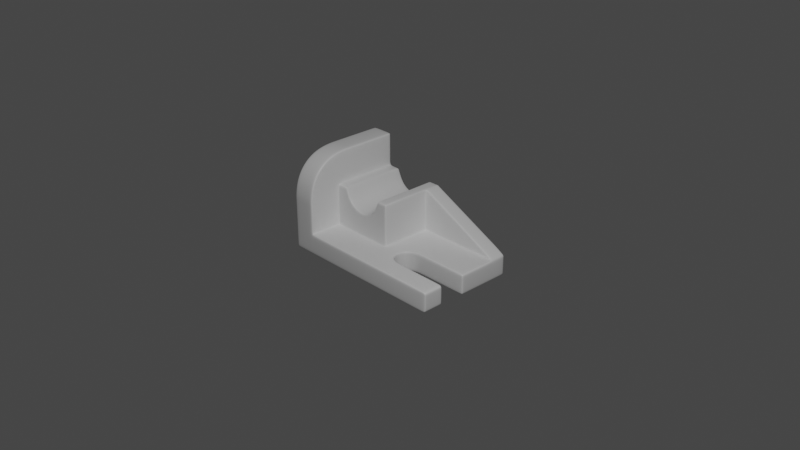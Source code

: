 # Source: metal-part-13.blend  (saved by Blender 2.83.21; exported with 4.5.12 LTS)
import bpy
from mathutils import Matrix  # noqa: F401  (used for matrix-valued properties, if any)

bpy.ops.wm.read_factory_settings(use_empty=True)
scene = bpy.context.scene
scene.name = 'Scene'

# ---- collections
col_collection = bpy.data.collections.new('Collection'); scene.collection.children.link(col_collection)
col_metal_part = bpy.data.collections.new('Metal Part'); scene.collection.children.link(col_metal_part)

# ---- materials (node trees are filled in below, after node groups)
mat_material = bpy.data.materials.new('Material')
mat_material.alpha_threshold = 0.0
mat_material.use_transparent_shadow = False
mat_material.line_color = (0.0, 0.0, 0.0, 1.0)

# ---- node groups
ng_auto_smooth = bpy.data.node_groups.new('Auto Smooth', 'GeometryNodeTree')
_s = ng_auto_smooth.interface.new_socket(name='Geometry', in_out='OUTPUT', socket_type='NodeSocketGeometry')
_s = ng_auto_smooth.interface.new_socket(name='Geometry', in_out='INPUT', socket_type='NodeSocketGeometry')
_s = ng_auto_smooth.interface.new_socket(name='Angle', in_out='INPUT', socket_type='NodeSocketFloat')
_s.subtype = 'ANGLE'
_s.min_value = 0.0
_s.max_value = 3.142
ng_auto_smooth.is_modifier = True
_N = ng_auto_smooth.nodes; _L = ng_auto_smooth.links
n0 = _N.new('NodeGroupOutput'); n0.name = 'Group Output'; n0.location = (480, -100)
n1 = _N.new('NodeGroupInput'); n1.name = 'Group Input'; n1.location = (-420, -300)
n2 = _N.new('NodeGroupInput'); n2.name = 'Group Input.001'; n2.location = (-60, -100)
n3 = _N.new('GeometryNodeSetShadeSmooth'); n3.name = 'Set Shade Smooth'; n3.location = (120, -100)
n3.domain = 'EDGE'
n4 = _N.new('GeometryNodeSetShadeSmooth'); n4.name = 'Set Shade Smooth.001'; n4.location = (300, -100)
n5 = _N.new('GeometryNodeInputMeshEdgeAngle'); n5.name = 'Edge Angle'; n5.location = (-420, -220)
n6 = _N.new('GeometryNodeInputEdgeSmooth'); n6.name = 'Is Edge Smooth'; n6.location = (-60, -160)
n7 = _N.new('GeometryNodeInputShadeSmooth'); n7.name = 'Is Face Smooth'; n7.location = (-240, -340)
n8 = _N.new('FunctionNodeBooleanMath'); n8.name = 'Boolean Math'; n8.location = (-60, -220)
n9 = _N.new('FunctionNodeCompare'); n9.name = 'Compare'; n9.location = (-240, -180)
n9.operation = 'LESS_EQUAL'
_L.new(n5.outputs[0], n9.inputs[0])
_L.new(n4.outputs[0], n0.inputs[0])
_L.new(n1.outputs[1], n9.inputs[1])
_L.new(n9.outputs[0], n8.inputs[0])
_L.new(n7.outputs[0], n8.inputs[1])
_L.new(n2.outputs[0], n3.inputs[0])
_L.new(n6.outputs[0], n3.inputs[1])
_L.new(n3.outputs[0], n4.inputs[0])
_L.new(n8.outputs[0], n3.inputs[2])
n0.is_active_output = True

# ---- material node trees
mat_material.use_nodes = True; mat_material.node_tree.nodes.clear()
_N = mat_material.node_tree.nodes; _L = mat_material.node_tree.links
n0 = _N.new('ShaderNodeOutputMaterial'); n0.name = 'Material Output'; n0.location = (300, 300)
n1 = _N.new('ShaderNodeBsdfPrincipled'); n1.name = 'Principled BSDF'; n1.location = (10, 300)
n1.distribution = 'GGX'
n1.subsurface_method = 'BURLEY'
n1.inputs[2].default_value = 0.4
n1.inputs[3].default_value = 1.45
n1.inputs[27].default_value = (0.0, 0.0, 0.0, 1.0)
n1.inputs[28].default_value = 1.0
_L.new(n1.outputs[0], n0.inputs[0])
n0.is_active_output = True

# ---- world
world_world = bpy.data.worlds.new('World'); scene.world = world_world
world_world.use_nodes = True; world_world.node_tree.nodes.clear()
_N = world_world.node_tree.nodes; _L = world_world.node_tree.links
n0 = _N.new('ShaderNodeOutputWorld'); n0.name = 'World Output'; n0.location = (300, 300)
n1 = _N.new('ShaderNodeBackground'); n1.name = 'Background'; n1.location = (10, 300)
n1.inputs[0].default_value = (0.05088, 0.05088, 0.05088, 1.0)
_L.new(n1.outputs[0], n0.inputs[0])
n0.is_active_output = True
world_world.color = (0.05088, 0.05088, 0.05088)
world_world.use_sun_shadow = False
world_world.sun_shadow_jitter_overblur = 0.0

# ---- cameras
cam_camera = bpy.data.cameras.new('Camera')
cam_camera.clip_end = 100.0
cam_camera.ortho_scale = 7.314

# ---- lights
light_light = bpy.data.lights.new('Light', 'POINT')
light_light.transmission_factor = 0.0
light_light.energy = 1000.0
light_light.shadow_soft_size = 0.1
light_light.shadow_maximum_resolution = 0.006
light_light.use_absolute_resolution = True

# ---- meshes
me_cube = bpy.data.meshes.new('Cube')
me_cube.from_pydata([(0.0, 1.0, 0.4208), (-1.732, 0.0, 0.4208), (0.0, 0.0, 0.01853), (-1.281, 1.0, 0.4208), (-1.281, 0.0, 0.01853), (0.0, -0.3333, 0.01853), (0.0, -0.6667, 0.01853), (0.0, -0.5824, 0.4208), (-1.732, -0.6267, 0.4208), (-1.732, -0.2948, 0.4208), (-1.281, -0.3333, 0.01853), (-1.281, -0.6667, 0.01853), (-1.732, 0.6781, 0.4208), (0.0, 0.6781, 0.01853), (-1.281, 0.6781, 0.01853), (0.8442, 1.0, 0.4208), (0.8442, 0.6781, 0.01853), (-1.068, 1.0, 0.4208), (-0.8542, 1.0, 0.4208), (-0.6407, 1.0, 0.4208), (-0.4271, 1.0, 0.4208), (-0.2136, 1.0, 0.4208), (-0.2136, 0.0, 0.01853), (-0.4271, 0.0, 0.01853), (-0.6407, 0.0, 0.01853), (-0.8542, 0.0, 0.01853), (-1.068, 0.0, 0.01853), (-1.068, -0.5824, 0.4208), (-0.8542, -0.5824, 0.4208), (-0.6407, -0.5824, 0.4208), (-0.4271, -0.5824, 0.4208), (-0.2136, -0.5824, 0.4208), (-0.2136, -0.3333, 0.01853), (-0.4271, -0.3333, 0.01853), (-0.6407, -0.3333, 0.01853), (-0.8542, -0.3333, 0.01853), (-1.068, -0.3333, 0.01853), (-0.2136, -0.6667, 0.01853), (-0.4271, -0.6667, 0.01853), (-0.6407, -0.6667, 0.01853), (-0.8542, -0.6667, 0.01853), (-1.068, -0.6667, 0.01853), (-0.2136, 0.6781, 0.01853), (-0.4271, 0.6781, 0.01853), (-0.6407, 0.6781, 0.01853), (-0.8542, 0.6781, 0.01853), (-1.068, 0.6781, 0.01853), (-1.281, 1.0, 0.9712), (-1.281, 1.0, 0.696), (0.0, 0.0, 0.9712), (0.0, 0.0, 0.696), (0.0, 1.0, 0.696), (0.0, 1.0, 0.9712), (0.8442, 0.6781, 0.696), (0.8442, 0.6781, 0.5584), (0.8442, 1.0, 0.5584), (0.8442, 1.0, 0.696), (-0.2136, 1.0, 0.696), (-0.2136, 1.0, 0.9712), (-0.4271, 1.0, 0.696), (-0.6407, 1.0, 0.696), (-1.13, 0.0, 1.246), (-0.8542, 1.0, 0.696), (-1.136, 0.6781, 1.246), (-1.068, 1.0, 0.696), (-1.068, 1.0, 0.9712), (-1.068, -0.3333, 0.696), (-1.068, -0.3333, 0.9712), (-0.8542, -0.3333, 0.696), (-0.1397, 0.6781, 1.246), (-0.6407, -0.3333, 0.696), (-0.4271, -0.3333, 0.696), (-0.1421, 0.0, 1.246), (-0.2136, -0.3333, 0.696), (-0.2136, -0.3333, 0.9712), (-0.9389, 0.6767, 0.9479), (-0.3424, 0.00202, 0.9479), (-0.3424, 0.6767, 0.9479), (-0.9389, 0.00202, 0.9479), (-0.6407, 0.6767, 0.8244), (-0.6407, 0.00202, 0.8244), (0.5628, 0.6781, 0.01853), (0.2814, 0.6781, 0.01853), (0.2814, 1.0, 0.4208), (0.5628, 1.0, 0.4208), (0.2814, 0.6781, 0.8795), (0.5628, 0.6781, 0.7878), (0.2814, 0.6781, 0.6502), (0.5628, 0.6781, 0.6043), (0.2814, 1.0, 0.6502), (0.5628, 1.0, 0.6043), (0.2814, 1.0, 0.8795), (0.5628, 1.0, 0.7878), (-1.732, 0.0, 1.224), (-1.732, 0.6781, 1.224), (-1.732, 0.0, 0.9708), (-1.732, 0.6781, 0.9708), (-1.732, 0.6781, 0.6961), (-1.732, 0.0, 0.6961), (0.0, -0.7845, 0.01853), (0.0, -0.676, 0.4208), (-1.281, -0.7845, 0.01853), (-1.732, -0.7846, 0.4208), (0.7728, -0.7258, 0.4208), (0.5628, -0.7254, 0.01853), (-0.2136, -0.676, 0.4208), (-0.4271, -0.676, 0.4208), (-0.6407, -0.676, 0.4208), (-0.8542, -0.676, 0.4208), (-1.068, -0.676, 0.4208), (-1.068, -0.7845, 0.01853), (-0.8542, -0.7845, 0.01853), (-0.6407, -0.7845, 0.01853), (-0.4271, -0.7845, 0.01853), (-0.2136, -0.7845, 0.01853), (0.3528, -0.6796, 0.01853), (0.7728, -0.7258, 0.01853), (0.5628, -0.7254, 0.4208), (0.3528, -0.6796, 0.4208), (0.0, -0.8923, 0.01853), (0.0, -0.838, 0.4208), (-1.281, -0.8923, 0.01853), (0.8085, -0.8629, 0.4208), (0.5628, -0.8627, 0.01853), (-0.2136, -0.838, 0.4208), (-0.4271, -0.838, 0.4208), (-0.6407, -0.838, 0.4208), (-0.8542, -0.838, 0.4208), (-1.068, -0.838, 0.4208), (-1.068, -0.8923, 0.01853), (-0.8542, -0.8923, 0.01853), (-0.6407, -0.8923, 0.01853), (-0.4271, -0.8923, 0.01853), (-0.2136, -0.8923, 0.01853), (0.3171, -0.8398, 0.01853), (0.8085, -0.8629, 0.01853), (0.5628, -0.8627, 0.4208), (0.3171, -0.8398, 0.4208), (-1.732, -0.9021, 0.4208), (0.0, 0.5086, 0.01853), (0.0, 0.3391, 0.01853), (0.0, 0.1695, 0.01853), (-1.281, 0.5086, 0.01853), (-1.281, 0.3391, 0.01853), (-1.281, 0.1695, 0.01853), (0.309, 0.468, 0.01853), (0.3366, 0.2579, 0.01853), (0.3642, 0.04779, 0.01853), (-1.732, 0.1695, 0.4208), (-1.732, 0.3391, 0.4208), (-1.732, 0.5086, 0.4208), (0.8166, 0.4857, 0.4208), (0.789, 0.2933, 0.4208), (0.7614, 0.1009, 0.4208), (-0.1403, 0.5086, 1.246), (-0.1409, 0.3391, 1.246), (-0.1415, 0.1695, 1.246), (-1.068, 0.5086, 0.01853), (-1.068, 0.3391, 0.01853), (-1.068, 0.1695, 0.01853), (-0.8542, 0.5086, 0.01853), (-0.8542, 0.3391, 0.01853), (-0.8542, 0.1695, 0.01853), (-0.6407, 0.5086, 0.01853), (-0.6407, 0.3391, 0.01853), (-0.6407, 0.1695, 0.01853), (-0.4271, 0.5086, 0.01853), (-0.4271, 0.3391, 0.01853), (-0.4271, 0.1695, 0.01853), (-0.2136, 0.5086, 0.01853), (-0.2136, 0.3391, 0.01853), (-0.2136, 0.1695, 0.01853), (0.0, 0.5086, 0.696), (0.0, 0.3391, 0.696), (0.0, 0.1695, 0.696), (0.0, 0.5086, 0.9712), (0.0, 0.3391, 0.9712), (0.0, 0.1695, 0.9712), (-1.134, 0.5086, 1.246), (-1.133, 0.3391, 1.246), (-1.131, 0.1695, 1.246), (-0.3424, 0.508, 0.9479), (-0.3424, 0.3393, 0.9479), (-0.3424, 0.1707, 0.9479), (-0.9389, 0.508, 0.9479), (-0.9389, 0.3393, 0.9479), (-0.9389, 0.1707, 0.9479), (-0.6407, 0.508, 0.8244), (-0.6407, 0.3393, 0.8244), (-0.6407, 0.1707, 0.8244), (0.8166, 0.4857, 0.01853), (0.789, 0.2933, 0.01853), (0.7614, 0.1009, 0.01853), (0.5628, 0.4857, 0.4208), (0.5628, 0.2933, 0.4208), (0.5628, 0.1009, 0.4208), (0.309, 0.468, 0.4208), (0.3366, 0.2579, 0.4208), (0.3642, 0.04779, 0.4208), (0.5628, 0.4857, 0.01853), (0.5628, 0.2933, 0.01853), (0.5628, 0.1009, 0.01853), (-1.732, 0.1695, 1.224), (-1.732, 0.3391, 1.224), (-1.732, 0.5086, 1.224), (-1.732, 0.1695, 0.9708), (-1.732, 0.3391, 0.9708), (-1.732, 0.5086, 0.9708), (-1.732, 0.1695, 0.6961), (-1.732, 0.3391, 0.6961), (-1.732, 0.5086, 0.6961), (-1.732, -0.2829, 0.6961), (-1.732, -0.607, 0.6961), (-1.732, -0.7825, 0.6961), (-1.732, -0.9129, 0.6961), (-1.281, -0.8664, 0.696), (-1.281, -0.6977, 0.696), (-1.281, -0.5876, 0.696), (-1.732, -0.271, 0.9708), (-1.732, -0.5874, 0.9709), (-1.732, -0.7803, 0.971), (-1.732, -0.9237, 0.9711), (-1.281, -0.8948, 0.9714), (-1.281, -0.7194, 0.9713), (-1.281, -0.5927, 0.9713), (-1.732, -0.2604, 1.216), (-1.732, -0.5725, 1.179), (-1.732, -0.7664, 1.155), (-1.732, -0.9225, 1.138), (-1.281, -0.5972, 1.201), (-1.281, -0.7317, 1.176), (-1.281, -0.8878, 1.145), (-1.281, 0.0, 1.728), (-1.281, -0.2578, 1.727), (-1.281, 0.1695, 1.729), (-1.281, 0.6781, 1.731), (-1.281, 0.5086, 1.73), (-1.281, -0.7176, 1.508), (-1.281, -0.5217, 1.655), (-1.281, 0.3391, 1.729), (-1.732, -0.5408, 1.623), (-1.732, 0.3391, 1.719), (-1.732, -0.2392, 1.706), (-1.732, 0.5086, 1.719), (-1.732, 0.0, 1.72), (-1.732, -0.7261, 1.516), (-1.732, 0.6781, 1.719), (-1.732, 0.1695, 1.72), (-1.281, -0.3067, 1.38), (-1.281, -0.4577, 1.337), (-1.281, 0.0, 1.38), (-1.281, 0.6781, 1.38), (-1.281, -0.7052, 1.296), (-1.281, -0.8361, 1.315), (-1.281, 0.1695, 1.38), (-1.281, 0.5086, 1.38), (-1.281, 0.3391, 1.38), (-1.732, -0.5594, 1.351), (-1.732, -0.2512, 1.38), (-1.732, -0.7466, 1.274), (-1.732, -0.846, 1.339), (-1.732, 0.0, 1.38), (-1.732, 0.1695, 1.38), (-1.732, 0.3391, 1.38), (-1.732, 0.5086, 1.38), (-1.732, 0.6781, 1.38), (-1.281, -0.2899, 1.544), (-1.281, -0.5191, 1.502), (-1.281, 0.0, 1.544), (-1.281, 0.6781, 1.544), (-1.281, 0.1695, 1.544), (-1.281, 0.5086, 1.544), (-1.281, 0.3391, 1.544), (-1.281, -0.6371, 1.431), (-1.732, 0.5086, 1.544), (-1.732, 0.6781, 1.544), (-1.732, -0.5494, 1.502), (-1.732, -0.2472, 1.544), (-1.732, 0.0, 1.544), (-1.732, 0.1695, 1.544), (-1.732, 0.3391, 1.544), (-1.732, -0.6857, 1.398), (1.126, 1.0, 0.4208), (1.407, 1.0, 0.4208), (1.407, 0.6781, 0.01853), (1.126, 0.6781, 0.01853), (1.107, 0.4857, 0.4208), (1.398, 0.4857, 0.4208), (1.089, 0.2933, 0.4208), (1.389, 0.2933, 0.4208), (1.07, 0.1009, 0.4208), (1.379, 0.1009, 0.4208), (1.398, 0.4857, 0.01853), (1.107, 0.4857, 0.01853), (1.389, 0.2933, 0.01853), (1.089, 0.2933, 0.01853), (1.379, 0.1009, 0.01853), (1.07, 0.1009, 0.01853), (1.126, 0.6781, 0.5584), (1.126, 1.0, 0.5584), (1.407, 1.0, 0.4896), (1.407, 0.6781, 0.4896), (1.688, 0.9821, 0.4029), (1.661, 1.0, 0.4208), (1.672, 0.9821, 0.4287), (1.662, 1.0, 0.03643), (1.688, 0.9821, 0.03643), (1.67, 0.9821, 0.01853), (1.67, -1.0, 0.4029), (1.688, -0.9821, 0.4029), (1.67, -0.9821, 0.4208), (1.688, -0.9821, 0.03643), (1.67, -1.0, 0.03643), (1.67, -0.9821, 0.01853), (-1.732, 0.9821, 0.4208), (-1.714, 1.0, 0.4208), (-1.714, 0.9821, 0.01853), (-1.732, 0.9821, 0.03643), (-1.714, 1.0, 0.03643), (-1.714, -1.0, 0.4208), (-1.732, -0.984, 0.4208), (-1.714, -0.9821, 0.01853), (-1.714, -1.0, 0.03643), (-1.732, -0.9839, 0.03643), (0.0, 0.9821, 0.01853), (0.0, 1.0, 0.03643), (0.0, -0.9821, 0.4208), (0.0, -1.0, 0.4029), (0.0, -0.9821, 0.01853), (0.0, -1.0, 0.03643), (-1.714, 0.0, 0.01853), (-1.732, 0.0, 0.03643), (1.688, -0.07361, 0.4029), (1.67, -0.07342, 0.4208), (1.67, -0.09151, 0.4029), (1.67, -0.09151, 0.03643), (1.67, -0.07342, 0.01853), (1.688, -0.07361, 0.03643), (0.0, 0.0, 0.4387), (0.0179, -0.007416, 0.4208), (-1.281, 1.0, 0.03643), (-1.281, 0.9821, 0.01853), (-1.263, -0.9821, 0.4208), (-1.281, -0.9844, 0.4387), (-1.299, -1.0, 0.4387), (-1.263, -1.0, 0.4029), (-1.281, -0.9821, 0.01853), (-1.281, -1.0, 0.03643), (-1.714, -0.3333, 0.01853), (-1.732, -0.3316, 0.03643), (-1.714, -0.6667, 0.01853), (-1.732, -0.6649, 0.03643), (0.7234, -0.07335, 0.01853), (0.7207, -0.09151, 0.03643), (1.67, -0.5941, 0.4208), (1.688, -0.5937, 0.4029), (1.67, -0.5758, 0.4029), (0.0, -0.3154, 0.4387), (-0.0179, -0.3333, 0.4387), (-0.0179, -0.3512, 0.4208), (0.0179, -0.3154, 0.4208), (1.67, -0.5941, 0.01853), (1.67, -0.5758, 0.03643), (1.688, -0.5937, 0.03643), (-1.263, -0.3512, 0.4208), (-1.263, -0.3333, 0.4387), (-1.281, -0.3512, 0.4387), (-1.281, -0.5828, 0.4387), (-1.263, -0.5824, 0.4208), (-1.714, 0.0, 1.899), (-1.732, 0.0, 1.879), (-1.732, 0.9821, 1.88), (-1.714, 0.9821, 1.899), (-1.714, 1.0, 1.881), (-1.299, 1.0, 1.881), (-1.299, 0.9821, 1.899), (-1.281, 0.9821, 1.88), (-1.299, 0.0, 1.899), (-1.281, 0.0, 1.879), (-1.281, -0.234, 1.879), (-1.299, -0.2309, 1.899), (-1.299, -1.0, 1.13), (-1.281, -0.9853, 1.132), (-1.299, -0.5252, 1.84), (-1.281, -0.5248, 1.82), (-1.299, -0.7747, 1.673), (-1.281, -0.7687, 1.656), (-1.299, -0.9415, 1.424), (-1.281, -0.9303, 1.412), (-1.732, -0.9852, 1.131), (-1.714, -1.0, 1.13), (-1.714, -0.2309, 1.899), (-1.732, -0.2317, 1.878), (-1.732, -0.9299, 1.414), (-1.714, -0.9415, 1.424), (-1.732, -0.7693, 1.656), (-1.714, -0.7747, 1.673), (-1.732, -0.5267, 1.819), (-1.714, -0.5252, 1.84), (1.688, 0.6781, 0.03643), (1.67, 0.6781, 0.01853), (-1.714, 0.6781, 0.01853), (-1.732, 0.6781, 0.03643), (1.672, 0.696, 0.4287), (1.611, 0.6781, 0.4387), (1.67, 0.6602, 0.4208), (1.688, 0.6781, 0.4029), (0.0, 0.6602, 0.4387), (0.0179, 0.6602, 0.4208), (0.0179, 0.6781, 0.4387), (-1.732, 0.6781, 1.88), (-1.714, 0.6781, 1.899), (-1.299, 0.6781, 1.899), (-1.281, 0.6781, 1.88), (-1.281, 0.9821, 1.264), (-1.263, 0.9821, 1.246), (-1.263, 1.0, 1.228), (-1.299, 1.0, 1.264), (0.0, 1.0, 1.229), (-0.0179, 0.9821, 1.246), (0.01608, 0.9821, 1.239), (0.01608, 0.696, 1.239), (-0.0179, 0.6781, 1.246), (0.0, 0.6602, 1.229), (0.0179, 0.6781, 1.218), (-0.0179, 0.0, 1.246), (0.0, 0.0, 1.229), (-1.281, 0.0, 1.264), (-1.263, 0.0, 1.246), (-1.281, 0.6781, 1.264), (-1.263, 0.6781, 1.246), (-0.0179, -0.3154, 1.246), (-0.0179, -0.3333, 1.228), (0.0, -0.3154, 1.229), (-1.281, -0.3154, 1.264), (-1.281, -0.3512, 1.228), (-1.263, -0.3333, 1.228), (-1.263, -0.3154, 1.246), (0.8442, -1.0, 0.03643), (0.8395, -0.9821, 0.01853), (0.8442, 0.9821, 0.01853), (0.8442, 1.0, 0.03643), (0.8395, -0.9821, 0.4208), (0.8442, -1.0, 0.4029), (0.7207, -0.09151, 0.4029), (0.7234, -0.07335, 0.4208), (0.7207, -0.5758, 0.4029), (0.7255, -0.5941, 0.4208), (0.8416, 0.6602, 0.4208), (0.8442, 0.6781, 0.4387), (0.8442, 0.696, 0.8336), (0.8442, 0.6781, 0.8137), (0.8442, 1.0, 0.817), (0.8442, 0.9821, 0.8336), (-1.068, -0.9821, 0.01853), (-1.068, -1.0, 0.03643), (-0.8542, -0.9821, 0.01853), (-0.8542, -1.0, 0.03643), (-0.6407, -0.9821, 0.01853), (-0.6407, -1.0, 0.03643), (-0.4271, -0.9821, 0.01853), (-0.4271, -1.0, 0.03643), (-0.2136, -1.0, 0.03643), (-0.2136, -0.9821, 0.01853), (-0.2136, 0.9821, 0.01853), (-0.2136, 1.0, 0.03643), (-0.4271, 0.9821, 0.01853), (-0.4271, 1.0, 0.03643), (-0.6407, 0.9821, 0.01853), (-0.6407, 1.0, 0.03643), (-0.8542, 0.9821, 0.01853), (-0.8542, 1.0, 0.03643), (-1.068, 1.0, 0.03643), (-1.068, 0.9821, 0.01853), (-0.2136, -0.9821, 0.4208), (-0.2136, -1.0, 0.4029), (-0.4271, -0.9821, 0.4208), (-0.4271, -1.0, 0.4029), (-0.6407, -0.9821, 0.4208), (-0.6407, -1.0, 0.4029), (-0.8542, -0.9821, 0.4208), (-0.8542, -1.0, 0.4029), (-1.068, -1.0, 0.4029), (-1.068, -0.9821, 0.4208), (-1.068, -0.3512, 0.4208), (-1.068, -0.3333, 0.4387), (-0.8542, -0.3512, 0.4208), (-0.8542, -0.3333, 0.4387), (-0.6407, -0.3512, 0.4208), (-0.6407, -0.3333, 0.4387), (-0.4271, -0.3512, 0.4208), (-0.4271, -0.3333, 0.4387), (-0.2136, -0.3333, 0.4387), (-0.2136, -0.3512, 0.4208), (-1.127, -0.3154, 1.246), (-1.123, -0.3333, 1.228), (-1.086, 0.0, 1.246), (-1.061, 0.0001112, 1.23), (-0.1957, 0.0, 1.246), (-0.2207, 0.0001112, 1.23), (-0.1479, -0.3333, 1.228), (-0.1432, -0.3154, 1.246), (-0.1386, 0.9821, 1.246), (-0.1434, 1.0, 1.229), (-1.086, 0.6781, 1.246), (-1.061, 0.6781, 1.23), (-0.2207, 0.6781, 1.23), (-0.1957, 0.6781, 1.246), (0.0, -0.3154, 0.696), (-0.0179, -0.3333, 0.696), (-0.0179, -0.3333, 0.9712), (0.0, -0.3154, 0.9712), (-1.281, -0.3512, 0.9712), (-1.263, -0.3333, 0.9712), (-1.263, -0.3333, 0.696), (-1.281, -0.3512, 0.696), (0.0179, 0.6781, 0.6931), (0.0, 0.6602, 0.696), (0.0, 0.6602, 0.9712), (0.0179, 0.6781, 0.9654), (-1.134, 1.0, 1.228), (-1.138, 0.9821, 1.246), (-1.056, 0.9821, 1.23), (-1.074, 1.0, 1.228), (-1.081, 0.9821, 1.246), (-0.9389, 0.9821, 0.9479), (-0.9526, 1.0, 0.9342), (-0.6407, 0.9821, 0.8244), (-0.6407, 1.0, 0.805), (-0.3424, 0.9821, 0.9479), (-0.3287, 1.0, 0.9342), (-0.2069, 1.0, 1.228), (-0.2255, 0.9821, 1.23), (-0.2007, 0.9821, 1.246), (-1.056, -0.3154, 1.23), (-1.081, -0.3154, 1.246), (-1.074, -0.3333, 1.228), (-0.9526, -0.3333, 0.9342), (-0.9389, -0.3154, 0.9479), (-0.6407, -0.3333, 0.805), (-0.6407, -0.3154, 0.8244), (-0.3287, -0.3333, 0.9342), (-0.3424, -0.3154, 0.9479), (-0.2255, -0.3154, 1.23), (-0.2069, -0.3333, 1.228), (-0.2007, -0.3154, 1.246), (0.5628, -0.9821, 0.4208), (0.5628, -1.0, 0.4029), (0.2814, -1.0, 0.4029), (0.2854, -0.9821, 0.4208), (0.2814, 1.0, 0.03643), (0.2814, 0.9821, 0.01853), (0.5628, 1.0, 0.03643), (0.5628, 0.9821, 0.01853), (0.5628, 1.0, 0.954), (0.5628, 0.9821, 0.9712), (0.2814, 0.9821, 1.109), (0.2814, 1.0, 1.091), (0.5628, 0.696, 0.9712), (0.5628, 0.6781, 0.9513), (0.2814, 0.6781, 1.089), (0.2814, 0.696, 1.109), (0.2854, -0.9821, 0.01853), (0.2814, -1.0, 0.03643), (0.5628, -1.0, 0.03643), (0.5628, -0.9821, 0.01853), (0.3645, -0.15, 0.4208), (0.3787, -0.1623, 0.4029), (0.5497, -0.07327, 0.4208), (0.5497, -0.0915, 0.4029), (0.3079, -0.3333, 0.4029), (0.2885, -0.3333, 0.4208), (0.3787, -0.5043, 0.4029), (0.3645, -0.5169, 0.4208), (0.5497, -0.5752, 0.4029), (0.5497, -0.5935, 0.4208), (0.2837, 0.6602, 0.4208), (0.2814, 0.6781, 0.4387), (0.5628, 0.6781, 0.4387), (0.5628, 0.6602, 0.4208), (0.7207, -0.5758, 0.03643), (0.7255, -0.5941, 0.01853), (0.3645, -0.15, 0.01853), (0.3787, -0.1623, 0.03643), (0.5497, -0.07327, 0.01853), (0.5497, -0.0915, 0.03643), (0.3079, -0.3333, 0.03643), (0.2885, -0.3333, 0.01853), (0.3787, -0.5043, 0.03643), (0.3645, -0.5169, 0.01853), (0.5497, -0.5752, 0.03643), (0.5497, -0.5935, 0.01853), (-1.714, 1.0, 1.246), (-1.732, 0.9821, 1.245), (-1.714, 1.0, 0.9708), (-1.732, 0.9821, 0.9708), (-1.732, 0.9821, 0.6961), (-1.714, 1.0, 0.6961), (-1.714, -0.7845, 0.01853), (-1.732, -0.7845, 0.03643), (1.67, -0.7258, 0.4208), (1.688, -0.7258, 0.4029), (-1.281, -0.6774, 0.4387), (-1.263, -0.676, 0.4208), (1.688, -0.7258, 0.03643), (1.67, -0.7258, 0.01853), (-1.732, -0.8927, 0.03643), (-1.714, -0.8923, 0.01853), (1.688, -0.8629, 0.4029), (1.67, -0.8629, 0.4208), (-1.263, -0.838, 0.4208), (-1.281, -0.8398, 0.4387), (1.688, -0.8629, 0.03643), (1.67, -0.8629, 0.01853), (-1.714, 0.5086, 0.01853), (-1.732, 0.5086, 0.03643), (-1.714, 0.3391, 0.01853), (-1.732, 0.3391, 0.03643), (-1.732, 0.1695, 0.03643), (-1.714, 0.1695, 0.01853), (1.67, 0.4857, 0.4208), (1.688, 0.4857, 0.4029), (1.67, 0.2933, 0.4208), (1.688, 0.2933, 0.4029), (1.688, 0.1009, 0.4029), (1.67, 0.1009, 0.4208), (0.0, 0.5086, 0.4387), (0.0179, 0.5063, 0.4208), (0.0, 0.3391, 0.4387), (0.0179, 0.3348, 0.4208), (0.0179, 0.1636, 0.4208), (0.0, 0.1695, 0.4387), (-1.299, 0.5086, 1.899), (-1.281, 0.5086, 1.88), (-1.299, 0.3391, 1.899), (-1.281, 0.3391, 1.88), (-1.281, 0.1695, 1.879), (-1.299, 0.1695, 1.899), (1.67, 0.1009, 0.01853), (1.688, 0.1009, 0.03643), (1.67, 0.2933, 0.01853), (1.688, 0.2933, 0.03643), (1.688, 0.4857, 0.03643), (1.67, 0.4857, 0.01853), (-1.714, 0.1695, 1.899), (-1.732, 0.1695, 1.879), (-1.714, 0.3391, 1.899), (-1.732, 0.3391, 1.88), (-1.732, 0.5086, 1.88), (-1.714, 0.5086, 1.899), (-0.0179, 0.5086, 1.246), (0.0, 0.5086, 1.229), (-0.0179, 0.3391, 1.246), (0.0, 0.3391, 1.229), (0.0, 0.1695, 1.229), (-0.0179, 0.1695, 1.246), (-1.281, 0.5086, 1.264), (-1.263, 0.5086, 1.246), (-1.281, 0.3391, 1.264), (-1.263, 0.3391, 1.246), (-1.263, 0.1695, 1.246), (-1.281, 0.1695, 1.264), (-0.2207, 0.5086, 1.23), (-0.1957, 0.5086, 1.246), (-0.2207, 0.3391, 1.23), (-0.1957, 0.3391, 1.246), (-0.1957, 0.1695, 1.246), (-0.2207, 0.1696, 1.23), (-1.086, 0.5086, 1.246), (-1.061, 0.5086, 1.23), (-1.086, 0.3391, 1.246), (-1.061, 0.3391, 1.23), (-1.061, 0.1696, 1.23), (-1.086, 0.1695, 1.246), (-1.714, -1.0, 0.6961), (-1.732, -0.9842, 0.6961), (-1.281, -0.9845, 0.696), (-1.299, -1.0, 0.696), (-1.714, -1.0, 0.9711), (-1.732, -0.9846, 0.9711), (-1.281, -0.9848, 0.9714), (-1.299, -1.0, 0.9714), (-1.281, 0.9821, 1.732), (-1.299, 1.0, 1.731), (-1.714, 1.0, 1.718), (-1.732, 0.9821, 1.718), (-1.281, 0.9821, 1.38), (-1.299, 1.0, 1.38), (-1.732, 0.9821, 1.38), (-1.714, 1.0, 1.38), (-1.299, 1.0, 1.544), (-1.281, 0.9821, 1.544), (-1.732, 0.9821, 1.544), (-1.714, 1.0, 1.544), (1.052, -0.09151, 0.4029), (1.054, -0.07339, 0.4208), (1.371, -0.07341, 0.4208), (1.37, -0.09151, 0.4029), (1.124, 0.6602, 0.4208), (1.126, 0.6781, 0.4387), (1.407, 0.6781, 0.4387), (1.406, 0.6602, 0.4208), (1.407, 0.9821, 0.01853), (1.407, 1.0, 0.03643), (1.126, 1.0, 0.03643), (1.126, 0.9821, 0.01853), (1.37, -0.09151, 0.03643), (1.371, -0.07341, 0.01853), (1.054, -0.07339, 0.01853), (1.052, -0.09151, 0.03643), (1.407, 0.696, 0.5584), (1.407, 0.6781, 0.5385), (1.126, 0.6781, 0.6761), (1.126, 0.696, 0.696), (1.407, 1.0, 0.5437), (1.407, 0.9821, 0.5584), (1.126, 0.9821, 0.696), (1.126, 1.0, 0.6802), (-1.281, -0.4741, 0.696), (-1.281, -0.4764, 1.168), (-1.068, -0.4695, 0.4208), (-1.263, -0.4653, 0.4208), (-0.6407, -0.4786, 0.4208), (-1.281, -0.4866, 0.9712), (-0.4271, -0.4832, 0.4208), (-1.281, -0.4623, 0.4387), (-0.2136, -0.4878, 0.4208), (-0.8542, -0.474, 0.4208), (-0.0312, -0.4917, 0.4208), (-1.281, -0.6047, 1.289), (-1.281, -0.5727, 1.34), (-1.38, 1.0, 0.03643), (-1.384, 1.0, 0.696), (-1.38, 0.9821, 0.01853), (-1.385, 1.0, 0.9711), (-1.382, 1.0, 0.4208), (-1.394, -0.7845, 0.01853), (-1.391, -0.3333, 0.01853), (-1.396, -0.9821, 0.01853), (-1.397, -1.0, 0.03643), (-1.393, -0.6667, 0.01853), (-1.388, 0.0, 0.01853), (-1.385, 0.3391, 0.01853), (-1.383, 0.6781, 0.01853), (-1.387, 0.1695, 0.01853), (-1.395, -0.8923, 0.01853), (-1.384, 0.5086, 0.01853)], [], [(319, 344, 677, 674), (314, 12, 97, 596), (318, 315, 735, 731), (609, 122, 442, 310), (303, 283, 300, 714), (137, 120, 326, 549), (119, 134, 562, 328), (120, 124, 474, 326), (563, 548, 327, 329), (340, 3, 17, 472), (171, 141, 2, 22), (296, 638, 336, 707), (338, 631, 174, 50), (619, 744, 741, 330), (685, 246, 410, 371), (330, 741, 737, 348), (324, 551, 82, 13), (3, 735, 732, 48), (343, 611, 215, 676), (455, 482, 345, 347), (27, 368, 603, 109), (625, 291, 696, 333), (350, 740, 736, 598), (192, 297, 708, 352), (348, 737, 740, 350), (357, 338, 50, 508), (581, 361, 605, 116), (22, 2, 5, 32), (32, 5, 6, 37), (575, 573, 118, 117), (354, 447, 103, 600), (202, 93, 261, 262), (680, 222, 231, 382), (369, 391, 380, 377), (91, 52, 418, 557), (235, 682, 376, 413), (253, 388, 382, 231), (237, 238, 384, 386), (237, 386, 388, 253), (678, 681, 381, 390), (238, 233, 379, 384), (500, 74, 510, 432), (683, 684, 373, 374), (595, 96, 94, 593), (323, 320, 138, 606), (312, 308, 443, 438), (403, 304, 715, 710), (465, 21, 0, 325), (52, 58, 503, 418), (405, 701, 287, 620), (250, 248, 434, 427), (180, 660, 428, 61), (47, 734, 417, 416), (49, 177, 654, 426), (427, 661, 254, 250), (561, 556, 420, 421), (516, 409, 577, 87), (122, 136, 546, 442), (444, 569, 585, 353), (573, 7, 100, 118), (694, 444, 353, 709), (574, 446, 580, 590), (135, 613, 313, 439), (612, 608, 309, 311), (440, 705, 285, 16), (441, 15, 282, 704), (450, 453, 555, 558), (698, 448, 151, 286), (299, 282, 15, 55), (419, 502, 69, 422), (522, 505, 75, 525), (58, 530, 531, 503), (183, 76, 499, 667), (74, 500, 544, 541), (128, 610, 342, 483), (124, 125, 476, 474), (472, 17, 18, 471), (471, 18, 19, 469), (469, 19, 20, 467), (10, 36, 41, 11), (36, 35, 40, 41), (35, 34, 39, 40), (34, 33, 38, 39), (33, 32, 37, 38), (4, 26, 36, 10), (26, 25, 35, 36), (25, 24, 34, 35), (24, 23, 33, 34), (23, 22, 32, 33), (492, 358, 509, 73), (537, 536, 495, 67), (491, 492, 73, 71), (489, 491, 71, 70), (487, 489, 70, 68), (438, 443, 547, 564), (329, 327, 475, 462), (125, 126, 478, 476), (126, 127, 480, 478), (127, 128, 483, 480), (485, 487, 68, 66), (133, 119, 328, 463), (467, 20, 21, 465), (132, 133, 463, 460), (131, 132, 460, 458), (130, 131, 458, 456), (144, 159, 26, 4), (159, 162, 25, 26), (162, 165, 24, 25), (165, 168, 23, 24), (168, 171, 22, 23), (351, 8, 9, 349), (457, 481, 482, 455), (459, 479, 481, 457), (461, 477, 479, 459), (462, 475, 477, 461), (341, 473, 46, 14), (473, 470, 45, 46), (470, 468, 44, 45), (468, 466, 43, 44), (466, 464, 42, 43), (493, 490, 724, 726), (564, 547, 548, 563), (490, 488, 722, 724), (80, 540, 542, 76), (488, 486, 727, 722), (78, 538, 540, 80), (486, 484, 720, 727), (68, 70, 539, 537), (484, 364, 721, 720), (519, 516, 87, 85), (18, 17, 64, 62), (60, 62, 526, 528), (19, 18, 62, 60), (525, 75, 79, 527), (20, 19, 60, 59), (527, 79, 77, 529), (21, 20, 59, 57), (66, 68, 537, 67), (0, 21, 57, 51), (51, 57, 58, 52), (713, 716, 453, 450), (86, 88, 54, 53), (17, 3, 48, 64), (64, 48, 47, 65), (83, 0, 51, 89), (89, 51, 52, 91), (198, 630, 339, 566), (217, 718, 723, 224), (246, 243, 648, 410), (520, 523, 526, 65), (720, 721, 368, 27), (508, 50, 49, 511), (425, 72, 501, 431), (417, 592, 689, 687), (224, 723, 719, 229), (422, 69, 154, 650), (511, 49, 426, 433), (497, 534, 538, 78), (673, 180, 61, 496), (62, 64, 65, 526), (504, 63, 178, 668), (502, 533, 507, 69), (496, 61, 494, 535), (70, 71, 541, 539), (672, 497, 78, 186), (71, 73, 74, 541), (72, 498, 545, 501), (77, 181, 662, 506), (156, 666, 498, 72), (57, 59, 530, 58), (189, 80, 76, 183), (505, 669, 184, 75), (76, 542, 543, 499), (59, 60, 528, 530), (186, 78, 80, 189), (55, 90, 92, 56), (90, 89, 91, 92), (15, 84, 90, 55), (84, 83, 89, 90), (172, 517, 518, 175), (85, 87, 88, 86), (175, 518, 423, 651), (134, 123, 565, 562), (576, 408, 627, 196), (591, 581, 116, 104), (331, 1, 148, 618), (195, 198, 566, 568), (464, 324, 13, 42), (558, 555, 556, 561), (5, 587, 589, 6), (141, 147, 582, 2), (147, 201, 584, 582), (589, 591, 104, 115), (325, 0, 83, 550), (550, 83, 84, 552), (129, 130, 456, 454), (560, 85, 86, 559), (717, 299, 56, 452), (92, 91, 557, 554), (447, 575, 117, 103), (570, 572, 588, 586), (569, 567, 583, 585), (363, 355, 601, 604), (290, 153, 445, 695), (567, 570, 586, 583), (153, 195, 568, 445), (551, 553, 81, 82), (123, 135, 439, 565), (136, 137, 549, 546), (596, 97, 96, 595), (520, 65, 47, 416), (316, 733, 743, 401), (205, 95, 93, 202), (208, 98, 95, 205), (606, 138, 102, 599), (48, 732, 734, 47), (402, 12, 314, 317), (148, 1, 98, 208), (513, 67, 495, 436), (252, 729, 730, 273), (579, 576, 196, 193), (448, 579, 193, 151), (6, 589, 115, 99), (593, 94, 265, 688), (38, 37, 114, 113), (39, 38, 113, 112), (40, 39, 112, 111), (41, 40, 111, 110), (11, 41, 110, 101), (28, 27, 109, 108), (29, 28, 108, 107), (30, 29, 107, 106), (31, 30, 106, 105), (7, 31, 105, 100), (2, 582, 587, 5), (446, 356, 362, 580), (598, 736, 745, 607), (602, 367, 217, 216), (599, 102, 8, 351), (572, 574, 590, 588), (37, 6, 99, 114), (724, 722, 29, 30), (367, 725, 718, 217), (231, 230, 252, 253), (739, 344, 319, 322), (117, 118, 137, 136), (103, 117, 136, 122), (115, 104, 123, 134), (99, 115, 134, 119), (113, 114, 133, 132), (112, 113, 132, 131), (111, 112, 131, 130), (110, 111, 130, 129), (101, 110, 129, 121), (108, 109, 128, 127), (107, 108, 127, 126), (106, 107, 126, 125), (105, 106, 125, 124), (100, 105, 124, 120), (104, 116, 135, 123), (604, 601, 608, 612), (611, 602, 216, 215), (600, 103, 122, 609), (118, 100, 120, 137), (114, 99, 119, 133), (109, 603, 610, 128), (614, 746, 742, 616), (221, 679, 389, 228), (93, 225, 258, 261), (225, 226, 257, 258), (226, 227, 259, 257), (227, 228, 260, 259), (12, 150, 210, 97), (150, 149, 209, 210), (149, 148, 208, 209), (97, 210, 207, 96), (210, 209, 206, 207), (209, 208, 205, 206), (96, 207, 204, 94), (207, 206, 203, 204), (206, 205, 202, 203), (87, 577, 578, 88), (193, 196, 197, 194), (194, 197, 198, 195), (88, 578, 449, 54), (151, 193, 194, 152), (152, 194, 195, 153), (82, 81, 199, 145), (145, 199, 200, 146), (146, 200, 201, 147), (13, 82, 145, 139), (139, 145, 146, 140), (140, 146, 147, 141), (75, 184, 187, 79), (184, 185, 188, 187), (185, 186, 189, 188), (69, 507, 663, 154), (670, 179, 180, 673), (214, 675, 679, 221), (79, 187, 181, 77), (187, 188, 182, 181), (188, 189, 183, 182), (73, 509, 510, 74), (155, 665, 666, 156), (668, 178, 179, 670), (524, 521, 63, 504), (669, 671, 185, 184), (671, 672, 186, 185), (424, 519, 85, 560), (177, 176, 653, 654), (658, 656, 255, 256), (50, 174, 177, 49), (174, 173, 176, 177), (173, 172, 175, 176), (566, 339, 360, 571), (239, 236, 633, 635), (197, 629, 630, 198), (43, 42, 169, 166), (166, 169, 170, 167), (167, 170, 171, 168), (44, 43, 166, 163), (163, 166, 167, 164), (164, 167, 168, 165), (45, 44, 163, 160), (160, 163, 164, 161), (161, 164, 165, 162), (46, 45, 160, 157), (157, 160, 161, 158), (158, 161, 162, 159), (14, 46, 157, 142), (142, 157, 158, 143), (143, 158, 159, 144), (529, 77, 506, 532), (181, 182, 664, 662), (182, 183, 667, 664), (54, 449, 699, 298), (286, 151, 152, 288), (288, 152, 153, 290), (81, 16, 190, 199), (199, 190, 191, 200), (200, 191, 192, 201), (655, 156, 72, 425), (652, 155, 156, 655), (650, 154, 155, 652), (656, 429, 251, 255), (661, 658, 256, 254), (154, 663, 665, 155), (349, 9, 1, 331), (620, 287, 289, 622), (616, 742, 744, 619), (61, 428, 437, 494), (179, 659, 660, 180), (178, 657, 659, 179), (236, 235, 413, 633), (234, 239, 635, 636), (294, 640, 638, 296), (94, 204, 264, 265), (204, 203, 263, 264), (203, 202, 262, 263), (615, 150, 12, 402), (617, 149, 150, 615), (618, 148, 149, 617), (401, 743, 746, 614), (241, 247, 645, 647), (292, 643, 640, 294), (284, 400, 643, 292), (622, 289, 291, 625), (196, 627, 629, 197), (42, 13, 139, 169), (169, 139, 140, 170), (170, 140, 141, 171), (626, 407, 517, 172), (628, 626, 172, 173), (631, 628, 173, 174), (247, 244, 370, 645), (116, 605, 613, 135), (121, 129, 454, 346), (138, 320, 675, 214), (607, 745, 738, 321), (102, 138, 214, 213), (8, 102, 213, 212), (9, 8, 212, 211), (1, 9, 211, 98), (365, 485, 66, 514), (216, 217, 224, 223), (215, 216, 223, 222), (269, 691, 682, 235), (676, 215, 222, 680), (674, 677, 681, 678), (213, 214, 221, 220), (212, 213, 220, 219), (211, 212, 219, 218), (98, 211, 218, 95), (514, 66, 67, 513), (220, 221, 228, 227), (219, 220, 227, 226), (218, 219, 226, 225), (95, 218, 225, 93), (242, 240, 397, 392), (222, 223, 230, 231), (223, 224, 229, 230), (435, 434, 248, 249), (383, 398, 396, 385), (692, 275, 246, 685), (232, 233, 266, 268), (379, 233, 232, 378), (232, 234, 636, 378), (521, 415, 430, 63), (380, 391, 398, 383), (634, 646, 644, 637), (385, 396, 394, 387), (393, 260, 228, 389), (632, 649, 646, 634), (240, 245, 395, 397), (637, 644, 369, 377), (412, 411, 649, 632), (176, 175, 651, 653), (245, 260, 393, 395), (243, 241, 647, 648), (244, 242, 392, 370), (399, 406, 621, 642), (375, 372, 411, 412), (429, 414, 686, 251), (63, 430, 657, 178), (267, 266, 233, 238), (250, 254, 270, 268), (688, 265, 275, 692), (255, 251, 269, 271), (249, 248, 266, 267), (254, 256, 272, 270), (273, 730, 249, 267), (256, 255, 271, 272), (262, 261, 278, 279), (265, 264, 274, 275), (264, 263, 280, 274), (258, 257, 276, 277), (263, 262, 279, 280), (261, 258, 277, 278), (257, 259, 281, 276), (268, 266, 248, 250), (697, 694, 709, 706), (387, 394, 390, 381), (268, 270, 234, 232), (272, 271, 236, 239), (270, 272, 239, 234), (690, 693, 684, 683), (273, 267, 238, 237), (271, 269, 235, 236), (252, 273, 237, 253), (276, 281, 245, 240), (277, 276, 240, 242), (279, 278, 244, 247), (280, 279, 247, 241), (275, 274, 243, 246), (687, 689, 693, 690), (278, 277, 242, 244), (274, 280, 241, 243), (281, 259, 260, 245), (251, 686, 691, 269), (191, 295, 297, 192), (295, 294, 296, 297), (190, 293, 295, 191), (293, 292, 294, 295), (16, 285, 293, 190), (285, 284, 292, 293), (641, 623, 624, 639), (289, 288, 290, 291), (642, 621, 623, 641), (287, 286, 288, 289), (711, 301, 700, 404), (704, 282, 283, 703), (334, 697, 706, 335), (298, 699, 700, 301), (639, 624, 332, 337), (291, 290, 695, 696), (553, 440, 16, 81), (297, 296, 707, 708), (201, 192, 352, 584), (712, 298, 301, 711), (552, 84, 15, 441), (705, 702, 284, 285), (703, 283, 303, 305), (300, 299, 717, 714), (451, 53, 298, 712), (701, 698, 286, 287), (559, 86, 53, 451), (53, 54, 298), (56, 92, 554, 452), (56, 299, 55), (702, 307, 400, 284), (710, 715, 716, 713), (283, 282, 299, 300), (302, 303, 304), (305, 306, 307), (308, 309, 310), (311, 312, 313), (316, 317, 318), (321, 322, 323), (332, 333, 334), (335, 336, 337), (342, 343, 344, 345), (354, 355, 356), (357, 358, 359, 360), (361, 362, 363), (364, 365, 366), (371, 372, 373), (374, 375, 376), (403, 404, 405, 406), (407, 408, 409), (414, 415, 416, 417), (418, 419, 420), (421, 422, 423, 424), (431, 432, 433), (434, 435, 436, 437), (522, 523, 524), (531, 532, 533), (534, 535, 536), (543, 544, 545), (607, 321, 323, 606), (341, 733, 731, 340), (302, 306, 305, 303), (322, 319, 320, 323), (308, 312, 311, 309), (315, 318, 317, 314), (609, 310, 309, 608), (439, 313, 312, 438), (400, 307, 306, 399), (551, 324, 325, 550), (549, 326, 327, 548), (463, 328, 329, 462), (619, 330, 331, 618), (625, 333, 332, 624), (631, 338, 339, 630), (697, 334, 333, 696), (334, 335, 337, 332), (473, 341, 340, 472), (483, 342, 345, 482), (321, 738, 739, 322), (611, 343, 342, 610), (330, 348, 349, 331), (348, 350, 351, 349), (338, 357, 360, 339), (605, 361, 363, 604), (366, 725, 721, 364), (493, 359, 358, 492), (583, 586, 587, 582), (447, 354, 356, 446), (586, 588, 589, 587), (355, 363, 362, 356), (411, 372, 371, 410), (372, 375, 374, 373), (637, 377, 378, 636), (597, 315, 314, 596), (384, 379, 380, 383), (392, 397, 398, 391), (386, 384, 383, 385), (397, 395, 396, 398), (388, 386, 385, 387), (395, 393, 394, 396), (382, 388, 387, 381), (393, 389, 390, 394), (377, 380, 379, 378), (677, 344, 343, 676), (675, 320, 319, 674), (370, 392, 391, 369), (643, 400, 399, 642), (316, 401, 402, 317), (304, 403, 406, 302), (557, 418, 420, 556), (649, 411, 410, 648), (375, 412, 413, 376), (701, 405, 404, 700), (655, 425, 426, 654), (661, 427, 428, 660), (425, 431, 433, 426), (427, 434, 437, 428), (419, 422, 421, 420), (414, 429, 430, 415), (511, 433, 432, 510), (515, 366, 365, 514), (519, 424, 423, 518), (561, 421, 424, 560), (565, 439, 438, 564), (705, 440, 441, 704), (310, 442, 443, 308), (569, 444, 445, 568), (588, 590, 591, 589), (575, 447, 446, 574), (579, 448, 449, 578), (582, 584, 585, 583), (590, 580, 581, 591), (713, 450, 451, 712), (717, 452, 453, 716), (346, 454, 455, 347), (454, 456, 457, 455), (456, 458, 459, 457), (458, 460, 461, 459), (460, 463, 462, 461), (324, 464, 465, 325), (464, 466, 467, 465), (466, 468, 469, 467), (468, 470, 471, 469), (470, 473, 472, 471), (326, 474, 475, 327), (474, 476, 477, 475), (476, 478, 479, 477), (478, 480, 481, 479), (480, 483, 482, 481), (364, 484, 485, 365), (484, 486, 487, 485), (486, 488, 489, 487), (488, 490, 491, 489), (490, 493, 492, 491), (499, 543, 545, 498), (544, 500, 501, 545), (524, 504, 505, 522), (667, 499, 498, 666), (673, 496, 497, 672), (500, 432, 431, 501), (496, 535, 534, 497), (533, 502, 503, 531), (357, 508, 509, 358), (508, 511, 510, 509), (435, 512, 513, 436), (512, 515, 514, 513), (409, 516, 517, 407), (516, 519, 518, 517), (495, 536, 535, 494), (521, 524, 523, 520), (532, 506, 507, 533), (526, 523, 522, 525), (528, 526, 525, 527), (530, 528, 527, 529), (531, 530, 529, 532), (502, 419, 418, 503), (415, 521, 520, 416), (538, 534, 536, 537), (540, 538, 537, 539), (542, 540, 539, 541), (543, 542, 541, 544), (436, 495, 494, 437), (442, 546, 547, 443), (546, 549, 548, 547), (553, 551, 550, 552), (440, 553, 552, 441), (452, 554, 555, 453), (554, 557, 556, 555), (450, 558, 559, 451), (558, 561, 560, 559), (328, 562, 563, 329), (562, 565, 564, 563), (567, 569, 568, 566), (584, 352, 353, 585), (573, 575, 574, 572), (408, 576, 577, 409), (576, 579, 578, 577), (709, 353, 352, 708), (361, 581, 580, 362), (571, 573, 572, 570), (566, 571, 570, 567), (689, 592, 593, 688), (683, 374, 376, 682), (592, 594, 595, 593), (594, 597, 596, 595), (350, 598, 599, 351), (354, 600, 601, 355), (367, 602, 603, 368), (613, 605, 604, 612), (598, 607, 606, 599), (600, 609, 608, 601), (602, 611, 610, 603), (313, 613, 612, 311), (687, 690, 691, 686), (401, 614, 615, 402), (614, 616, 617, 615), (616, 619, 618, 617), (405, 620, 621, 406), (620, 622, 623, 621), (622, 625, 624, 623), (407, 626, 627, 408), (626, 628, 629, 627), (628, 631, 630, 629), (412, 632, 633, 413), (632, 634, 635, 633), (634, 637, 636, 635), (336, 638, 639, 337), (638, 640, 641, 639), (640, 643, 642, 641), (369, 644, 645, 370), (644, 646, 647, 645), (646, 649, 648, 647), (422, 650, 651, 423), (650, 652, 653, 651), (652, 655, 654, 653), (429, 656, 657, 430), (656, 658, 659, 657), (658, 661, 660, 659), (506, 662, 663, 507), (662, 664, 665, 663), (664, 667, 666, 665), (504, 668, 669, 505), (668, 670, 671, 669), (670, 673, 672, 671), (679, 675, 674, 678), (681, 677, 676, 680), (389, 679, 678, 390), (381, 681, 680, 382), (690, 683, 682, 691), (373, 684, 685, 371), (417, 687, 686, 414), (693, 689, 688, 692), (684, 693, 692, 685), (444, 694, 695, 445), (694, 697, 696, 695), (448, 698, 699, 449), (698, 701, 700, 699), (307, 702, 703, 305), (702, 705, 704, 703), (335, 706, 707, 336), (706, 709, 708, 707), (403, 710, 711, 404), (710, 713, 712, 711), (303, 714, 715, 304), (714, 717, 716, 715), (306, 302, 406, 399), (571, 360, 7, 573), (360, 359, 728, 7), (7, 728, 726, 31), (727, 720, 27, 28), (718, 725, 366, 515), (723, 718, 515, 512), (726, 728, 359, 493), (726, 724, 30, 31), (722, 727, 28, 29), (721, 725, 367, 368), (719, 723, 512, 435), (229, 719, 435, 249), (230, 229, 729, 252), (729, 229, 249, 730), (347, 345, 344, 739), (732, 735, 315, 597), (734, 732, 597, 594), (417, 734, 594, 592), (731, 735, 3, 340), (731, 733, 316, 318), (741, 744, 144, 4), (746, 743, 14, 142), (743, 733, 341, 14), (739, 738, 346, 347), (738, 745, 121, 346), (742, 746, 142, 143), (737, 741, 4, 10), (736, 740, 11, 101), (740, 737, 10, 11), (745, 736, 101, 121), (744, 742, 143, 144)])
me_cube.polygons.foreach_set('use_smooth', [True] * 756)
_uv = me_cube.uv_layers.new(name='UVMap')
_uv.uv.foreach_set('vector', [0.625, 0.9988, 0.625, 0.9711, 0.625, 0.9711, 0.625, 0.9988, 0.625, 0.2476, 0.625, 0.2069, 0.625, 0.2069, 0.625, 0.2476, 0.3861, 0.2512, 0.625, 0.2512, 0.625, 0.2734, 0.3861, 0.2735, 0.6263, 0.7365, 0.6875, 0.7365, 0.6875, 0.7482, 0.6263, 0.7482, 0.625, 0.498, 0.625, 0.4792, 0.625, 0.4792, 0.625, 0.4792, 0.7292, 0.7365, 0.75, 0.7365, 0.75, 0.7485, 0.7292, 0.7485, 0.25, 0.7365, 0.2708, 0.7365, 0.2708, 0.7485, 0.25, 0.7478, 0.75, 0.7365, 0.7658, 0.7365, 0.7658, 0.7485, 0.75, 0.7485, 0.3861, 0.8542, 0.6139, 0.8542, 0.6139, 0.875, 0.3861, 0.875, 0.3861, 0.2801, 0.625, 0.2801, 0.625, 0.2959, 0.3861, 0.2959, 0.2342, 0.6045, 0.25, 0.6045, 0.25, 0.625, 0.2342, 0.625, 0.3542, 0.6045, 0.3738, 0.6045, 0.3738, 0.6231, 0.3542, 0.6231, 0.75, 0.625, 0.75, 0.6045, 0.75, 0.6045, 0.75, 0.625, 0.1262, 0.6045, 0.1481, 0.6045, 0.148, 0.625, 0.1262, 0.625, 0.625, 0.2476, 0.625, 0.2069, 0.625, 0.2069, 0.625, 0.2476, 0.1262, 0.625, 0.148, 0.625, 0.1478, 0.6667, 0.1262, 0.6667, 0.25, 0.5024, 0.2708, 0.5024, 0.2708, 0.5431, 0.25, 0.5431, 0.625, 0.2801, 0.625, 0.2734, 0.625, 0.2733, 0.625, 0.2801, 0.8449, 0.7487, 0.8449, 0.7366, 0.8449, 0.7382, 0.8449, 0.7486, 0.3861, 0.9541, 0.6139, 0.9541, 0.6139, 0.9685, 0.3861, 0.9699, 0.8291, 0.7083, 0.8435, 0.7083, 0.8435, 0.7231, 0.8291, 0.7231, 0.6262, 0.6045, 0.6458, 0.6045, 0.6458, 0.6231, 0.6262, 0.6231, 0.1262, 0.7083, 0.1476, 0.7083, 0.1476, 0.7231, 0.1262, 0.7231, 0.3125, 0.6045, 0.3333, 0.6045, 0.3333, 0.6231, 0.3125, 0.6231, 0.1262, 0.6667, 0.1478, 0.6667, 0.1476, 0.7083, 0.1262, 0.7083, 0.75, 0.6644, 0.75, 0.625, 0.75, 0.625, 0.75, 0.6644, 0.3125, 0.7101, 0.3738, 0.7101, 0.3738, 0.7231, 0.3125, 0.7231, 0.2342, 0.625, 0.25, 0.625, 0.25, 0.6667, 0.2342, 0.6667, 0.2342, 0.6667, 0.25, 0.6667, 0.25, 0.7083, 0.2342, 0.7083, 0.7083, 0.7101, 0.7304, 0.7097, 0.7292, 0.7231, 0.7083, 0.7231, 0.6262, 0.7101, 0.6875, 0.7101, 0.6875, 0.7231, 0.6262, 0.7231, 0.625, 0.1455, 0.625, 0.125, 0.625, 0.125, 0.625, 0.1455, 0.8449, 0.7485, 0.8449, 0.7399, 0.8449, 0.741, 0.8449, 0.7488, 0.8738, 0.625, 0.8738, 0.6539, 0.8461, 0.6539, 0.8461, 0.625, 0.625, 0.3958, 0.625, 0.375, 0.625, 0.375, 0.625, 0.3958, 0.8449, 0.5431, 0.8449, 0.5024, 0.8449, 0.5024, 0.8449, 0.5431, 0.8449, 0.7306, 0.8449, 0.7414, 0.8449, 0.7488, 0.8449, 0.741, 0.8449, 0.7221, 0.8449, 0.693, 0.8449, 0.6909, 0.8449, 0.7219, 0.8449, 0.7221, 0.8449, 0.7219, 0.8449, 0.7414, 0.8449, 0.7306, 0.625, 0.9988, 0.625, 0.9711, 0.625, 0.9711, 0.625, 0.9988, 0.8449, 0.693, 0.8449, 0.655, 0.8449, 0.654, 0.8449, 0.6909, 0.7607, 0.6667, 0.7658, 0.6667, 0.7513, 0.6667, 0.7513, 0.6667, 0.625, 0.2789, 0.625, 0.2512, 0.625, 0.2512, 0.625, 0.2789, 0.625, 0.2476, 0.625, 0.2069, 0.625, 0.2069, 0.625, 0.2476, 0.3861, 0.002029, 0.625, 0.002206, 0.625, 0.01347, 0.3861, 0.01347, 0.3861, 0.7513, 0.6139, 0.7513, 0.6139, 0.8125, 0.3861, 0.8125, 0.6262, 0.5407, 0.6262, 0.5024, 0.6458, 0.5024, 0.6458, 0.5407, 0.3861, 0.3592, 0.625, 0.3592, 0.625, 0.375, 0.3861, 0.375, 0.625, 0.375, 0.625, 0.3592, 0.625, 0.3646, 0.625, 0.375, 0.6263, 0.545, 0.6458, 0.545, 0.6458, 0.5636, 0.6263, 0.5636, 0.8449, 0.625, 0.8449, 0.657, 0.8449, 0.6566, 0.8449, 0.625, 0.8338, 0.6045, 0.8435, 0.6045, 0.8435, 0.625, 0.8336, 0.625, 0.625, 0.2801, 0.625, 0.2732, 0.625, 0.2789, 0.625, 0.2813, 0.75, 0.625, 0.75, 0.6045, 0.75, 0.6045, 0.75, 0.625, 0.8449, 0.625, 0.8449, 0.6045, 0.8449, 0.6045, 0.8449, 0.625, 0.7292, 0.5407, 0.7292, 0.5024, 0.7488, 0.5024, 0.7488, 0.5407, 0.7487, 0.5431, 0.7487, 0.5431, 0.7292, 0.5431, 0.7292, 0.5431, 0.6875, 0.7365, 0.7083, 0.7365, 0.7083, 0.7482, 0.6875, 0.7482, 0.6875, 0.625, 0.7083, 0.625, 0.7083, 0.625, 0.6875, 0.625, 0.7298, 0.7094, 0.75, 0.7083, 0.75, 0.7231, 0.7292, 0.7231, 0.6667, 0.625, 0.6875, 0.625, 0.6875, 0.625, 0.6667, 0.625, 0.7083, 0.7083, 0.6875, 0.7083, 0.6875, 0.7083, 0.7083, 0.7083, 0.3125, 0.7365, 0.3737, 0.7365, 0.3737, 0.7482, 0.3125, 0.7482, 0.3861, 0.7365, 0.6139, 0.7365, 0.6139, 0.7482, 0.3861, 0.7482, 0.3125, 0.5024, 0.3333, 0.5024, 0.3333, 0.5431, 0.3125, 0.5431, 0.3861, 0.4375, 0.625, 0.4375, 0.625, 0.4583, 0.3861, 0.4583, 0.6875, 0.5407, 0.6875, 0.5024, 0.7083, 0.5024, 0.7083, 0.5407, 0.6667, 0.545, 0.6875, 0.545, 0.6875, 0.5636, 0.6667, 0.5636, 0.625, 0.4583, 0.625, 0.4583, 0.625, 0.4375, 0.625, 0.4375, 0.7513, 0.5024, 0.76, 0.5024, 0.7603, 0.5431, 0.7513, 0.5431, 0.8184, 0.4933, 0.8213, 0.5486, 0.6877, 0.4301, 0.6285, 0.3183, 0.625, 0.3592, 0.6197, 0.3398, 0.7295, 0.4643, 0.625, 0.3646, 0.7164, 0.532, 0.7294, 0.5589, 0.7638, 0.6082, 0.7631, 0.5936, 0.7658, 0.6667, 0.7607, 0.6667, 0.7652, 0.6667, 0.7799, 0.6667, 0.8291, 0.7365, 0.8435, 0.7365, 0.8435, 0.7485, 0.8291, 0.7485, 0.7658, 0.7365, 0.7816, 0.7365, 0.7816, 0.7485, 0.7658, 0.7485, 0.3861, 0.2959, 0.625, 0.2959, 0.625, 0.3118, 0.3861, 0.3118, 0.3861, 0.3118, 0.625, 0.3118, 0.625, 0.3276, 0.3861, 0.3276, 0.3861, 0.3276, 0.625, 0.3276, 0.625, 0.3434, 0.3861, 0.3434, 0.1551, 0.6667, 0.1709, 0.6667, 0.1709, 0.7083, 0.1551, 0.7083, 0.1709, 0.6667, 0.1868, 0.6667, 0.1868, 0.7083, 0.1709, 0.7083, 0.1868, 0.6667, 0.2026, 0.6667, 0.2026, 0.7083, 0.1868, 0.7083, 0.2026, 0.6667, 0.2184, 0.6667, 0.2184, 0.7083, 0.2026, 0.7083, 0.2184, 0.6667, 0.2342, 0.6667, 0.2342, 0.7083, 0.2184, 0.7083, 0.1551, 0.625, 0.1709, 0.625, 0.1709, 0.6667, 0.1551, 0.6667, 0.1709, 0.625, 0.1868, 0.625, 0.1868, 0.6667, 0.1709, 0.6667, 0.1868, 0.625, 0.2026, 0.625, 0.2026, 0.6667, 0.1868, 0.6667, 0.2026, 0.625, 0.2184, 0.625, 0.2184, 0.6667, 0.2026, 0.6667, 0.2184, 0.625, 0.2342, 0.625, 0.2342, 0.6667, 0.2184, 0.6667, 0.7658, 0.6667, 0.7513, 0.6667, 0.7513, 0.6667, 0.7658, 0.6667, 0.815, 0.6667, 0.8297, 0.6667, 0.8334, 0.6667, 0.8291, 0.6667, 0.7816, 0.6667, 0.7658, 0.6667, 0.7658, 0.6667, 0.7816, 0.6667, 0.7974, 0.6667, 0.7816, 0.6667, 0.7816, 0.6667, 0.7974, 0.6667, 0.8132, 0.6667, 0.7974, 0.6667, 0.7974, 0.6667, 0.8132, 0.6667, 0.3861, 0.8125, 0.6139, 0.8125, 0.6139, 0.8333, 0.3861, 0.8333, 0.3861, 0.875, 0.6139, 0.875, 0.6139, 0.8908, 0.3861, 0.8908, 0.7816, 0.7365, 0.7974, 0.7365, 0.7974, 0.7485, 0.7816, 0.7485, 0.7974, 0.7365, 0.8132, 0.7365, 0.8132, 0.7485, 0.7974, 0.7485, 0.8132, 0.7365, 0.8291, 0.7365, 0.8291, 0.7485, 0.8132, 0.7485, 0.8291, 0.6667, 0.8132, 0.6667, 0.8132, 0.6667, 0.8291, 0.6667, 0.2342, 0.7365, 0.25, 0.7365, 0.25, 0.7478, 0.2342, 0.7478, 0.3861, 0.3434, 0.625, 0.3434, 0.625, 0.3592, 0.3861, 0.3592, 0.2184, 0.7365, 0.2342, 0.7365, 0.2342, 0.7478, 0.2184, 0.7478, 0.2026, 0.7365, 0.2184, 0.7365, 0.2184, 0.7478, 0.2026, 0.7478, 0.1868, 0.7365, 0.2026, 0.7365, 0.2026, 0.7478, 0.1868, 0.7478, 0.1551, 0.6045, 0.1709, 0.6045, 0.1709, 0.625, 0.1551, 0.625, 0.1709, 0.6045, 0.1868, 0.6045, 0.1868, 0.625, 0.1709, 0.625, 0.1868, 0.6045, 0.2026, 0.6045, 0.2026, 0.625, 0.1868, 0.625, 0.2026, 0.6045, 0.2184, 0.6045, 0.2184, 0.625, 0.2026, 0.625, 0.2184, 0.6045, 0.2342, 0.6045, 0.2342, 0.625, 0.2184, 0.625, 0.3861, 0.04167, 0.625, 0.04167, 0.625, 0.08333, 0.3861, 0.08333, 0.3861, 0.9382, 0.6139, 0.9382, 0.6139, 0.9541, 0.3861, 0.9541, 0.3861, 0.9224, 0.6139, 0.9224, 0.6139, 0.9382, 0.3861, 0.9382, 0.3861, 0.9066, 0.6139, 0.9066, 0.6139, 0.9224, 0.3861, 0.9224, 0.3861, 0.8908, 0.6139, 0.8908, 0.6139, 0.9066, 0.3861, 0.9066, 0.1551, 0.5024, 0.1709, 0.5024, 0.1709, 0.5431, 0.1551, 0.5431, 0.1709, 0.5024, 0.1868, 0.5024, 0.1868, 0.5431, 0.1709, 0.5431, 0.1868, 0.5024, 0.2026, 0.5024, 0.2026, 0.5431, 0.1868, 0.5431, 0.2026, 0.5024, 0.2184, 0.5024, 0.2184, 0.5431, 0.2026, 0.5431, 0.2184, 0.5024, 0.2342, 0.5024, 0.2342, 0.5431, 0.2184, 0.5431, 0.7658, 0.6712, 0.7816, 0.6712, 0.7816, 0.6924, 0.7658, 0.6931, 0.3861, 0.8333, 0.6139, 0.8333, 0.6139, 0.8542, 0.3861, 0.8542, 0.7816, 0.6712, 0.7974, 0.6712, 0.7974, 0.6916, 0.7816, 0.6924, 0.74, 0.5536, 0.7944, 0.6606, 0.7788, 0.6609, 0.7294, 0.5589, 0.7974, 0.6712, 0.8132, 0.6712, 0.8132, 0.6909, 0.7974, 0.6916, 0.7505, 0.5484, 0.8099, 0.6604, 0.7944, 0.6606, 0.74, 0.5536, 0.8132, 0.6712, 0.8291, 0.6712, 0.8291, 0.6902, 0.8132, 0.6909, 0.8132, 0.6667, 0.7974, 0.6667, 0.7974, 0.6667, 0.8144, 0.6667, 0.8291, 0.6712, 0.8435, 0.6712, 0.8435, 0.6895, 0.8291, 0.6902, 0.7487, 0.5431, 0.7487, 0.5431, 0.7292, 0.5431, 0.7292, 0.5431, 0.625, 0.3118, 0.625, 0.2959, 0.625, 0.2959, 0.625, 0.3118, 0.625, 0.3276, 0.625, 0.3118, 0.625, 0.3106, 0.625, 0.3276, 0.625, 0.3276, 0.625, 0.3118, 0.625, 0.3118, 0.625, 0.3276, 0.6285, 0.3183, 0.6877, 0.4301, 0.6825, 0.4406, 0.6282, 0.3338, 0.625, 0.3434, 0.625, 0.3276, 0.625, 0.3276, 0.625, 0.3434, 0.6282, 0.3338, 0.6825, 0.4406, 0.6772, 0.4511, 0.6279, 0.3493, 0.625, 0.3592, 0.625, 0.3434, 0.625, 0.3434, 0.625, 0.3592, 0.8291, 0.6667, 0.8132, 0.6667, 0.8153, 0.6667, 0.8291, 0.6667, 0.625, 0.375, 0.625, 0.3592, 0.625, 0.3592, 0.625, 0.375, 0.625, 0.375, 0.625, 0.3592, 0.625, 0.3592, 0.625, 0.375, 0.6667, 0.5407, 0.6667, 0.5024, 0.6875, 0.5024, 0.6875, 0.5407, 0.7083, 0.5431, 0.7083, 0.5431, 0.6875, 0.5431, 0.6875, 0.5431, 0.625, 0.2959, 0.625, 0.2801, 0.625, 0.2801, 0.625, 0.2959, 0.625, 0.2959, 0.625, 0.2801, 0.625, 0.2801, 0.625, 0.2959, 0.625, 0.3958, 0.625, 0.375, 0.625, 0.375, 0.625, 0.3958, 0.625, 0.3958, 0.625, 0.375, 0.625, 0.375, 0.625, 0.3958, 0.7292, 0.6045, 0.749, 0.6045, 0.749, 0.625, 0.7299, 0.6243, 0.8449, 0.7049, 0.8449, 0.6706, 0.8449, 0.6713, 0.8449, 0.7015, 0.625, 0.2069, 0.625, 0.1864, 0.625, 0.1864, 0.625, 0.2069, 0.8209, 0.4867, 0.8174, 0.4878, 0.6127, 0.2977, 0.625, 0.2959, 0.8291, 0.6902, 0.8435, 0.6895, 0.8435, 0.7083, 0.8291, 0.7083, 0.75, 0.6644, 0.75, 0.625, 0.75, 0.625, 0.75, 0.6644, 0.7513, 0.625, 0.7605, 0.625, 0.7604, 0.6644, 0.7513, 0.6644, 0.625, 0.2789, 0.625, 0.2512, 0.625, 0.2512, 0.625, 0.2789, 0.8449, 0.7015, 0.8449, 0.6713, 0.8449, 0.6832, 0.8449, 0.6984, 0.7513, 0.5431, 0.7603, 0.5431, 0.7604, 0.5636, 0.7513, 0.5636, 0.75, 0.6644, 0.75, 0.625, 0.75, 0.625, 0.75, 0.6644, 0.8247, 0.6077, 0.8275, 0.663, 0.8099, 0.6604, 0.7505, 0.5484, 0.8304, 0.6045, 0.8338, 0.6045, 0.8336, 0.625, 0.8304, 0.625, 0.625, 0.3118, 0.625, 0.2959, 0.625, 0.2959, 0.625, 0.3097, 0.8304, 0.5431, 0.8341, 0.5431, 0.834, 0.5636, 0.8304, 0.5636, 0.76, 0.5024, 0.7645, 0.5024, 0.7645, 0.5431, 0.7603, 0.5431, 0.8304, 0.625, 0.8336, 0.625, 0.8337, 0.6644, 0.8303, 0.6644, 0.7974, 0.6667, 0.7816, 0.6667, 0.7804, 0.6667, 0.7974, 0.6667, 0.8239, 0.5929, 0.8247, 0.6077, 0.7505, 0.5484, 0.7348, 0.5188, 0.7816, 0.6667, 0.7658, 0.6667, 0.7658, 0.6667, 0.7795, 0.6667, 0.7605, 0.625, 0.7645, 0.625, 0.7645, 0.6644, 0.7604, 0.6644, 0.6772, 0.4511, 0.6903, 0.4781, 0.7617, 0.5644, 0.7609, 0.5498, 0.7605, 0.6045, 0.7645, 0.6045, 0.7645, 0.625, 0.7605, 0.625, 0.625, 0.3592, 0.625, 0.3434, 0.625, 0.3455, 0.625, 0.3592, 0.7256, 0.5254, 0.74, 0.5536, 0.7294, 0.5589, 0.7164, 0.532, 0.8213, 0.5486, 0.8221, 0.5634, 0.7034, 0.4596, 0.6877, 0.4301, 0.7294, 0.5589, 0.7788, 0.6609, 0.7661, 0.6631, 0.7638, 0.6082, 0.625, 0.3434, 0.625, 0.3276, 0.625, 0.3276, 0.625, 0.3446, 0.7348, 0.5188, 0.7505, 0.5484, 0.74, 0.5536, 0.7256, 0.5254, 0.625, 0.4375, 0.625, 0.4167, 0.625, 0.4167, 0.625, 0.4375, 0.625, 0.4167, 0.625, 0.3958, 0.625, 0.3958, 0.625, 0.4167, 0.625, 0.4375, 0.625, 0.4167, 0.625, 0.4167, 0.625, 0.4375, 0.625, 0.4167, 0.625, 0.3958, 0.625, 0.3958, 0.625, 0.4167, 0.75, 0.5636, 0.75, 0.5453, 0.75, 0.5453, 0.75, 0.5636, 0.7292, 0.5431, 0.7292, 0.5431, 0.7083, 0.5431, 0.7083, 0.5431, 0.75, 0.5636, 0.75, 0.5453, 0.75, 0.5453, 0.75, 0.5636, 0.2708, 0.7365, 0.2917, 0.7365, 0.2917, 0.7482, 0.2708, 0.7485, 0.7292, 0.5449, 0.7487, 0.5452, 0.7488, 0.5636, 0.7292, 0.5636, 0.2917, 0.7101, 0.3125, 0.7101, 0.3125, 0.7231, 0.2917, 0.7231, 0.3861, 0.125, 0.625, 0.125, 0.625, 0.1455, 0.3861, 0.1455, 0.7083, 0.6045, 0.7292, 0.6045, 0.7306, 0.6234, 0.7083, 0.6231, 0.2342, 0.5024, 0.25, 0.5024, 0.25, 0.5431, 0.2342, 0.5431, 0.7083, 0.5407, 0.7083, 0.5024, 0.7292, 0.5024, 0.7292, 0.5407, 0.25, 0.6667, 0.2696, 0.6667, 0.27, 0.7095, 0.25, 0.7083, 0.25, 0.6045, 0.2708, 0.6045, 0.2701, 0.6243, 0.25, 0.625, 0.2708, 0.6045, 0.2917, 0.6045, 0.2917, 0.6231, 0.2694, 0.6234, 0.2696, 0.7097, 0.2917, 0.7101, 0.2917, 0.7231, 0.2708, 0.7231, 0.3861, 0.375, 0.625, 0.375, 0.625, 0.3958, 0.3861, 0.3958, 0.3861, 0.3958, 0.625, 0.3958, 0.625, 0.4167, 0.3861, 0.4167, 0.1709, 0.7365, 0.1868, 0.7365, 0.1868, 0.7478, 0.1709, 0.7478, 0.7292, 0.5431, 0.7292, 0.5431, 0.7083, 0.5431, 0.7083, 0.5431, 0.625, 0.4583, 0.625, 0.4583, 0.625, 0.4375, 0.625, 0.4375, 0.625, 0.4167, 0.625, 0.3958, 0.625, 0.3958, 0.625, 0.4167, 0.6875, 0.7101, 0.7083, 0.7101, 0.7083, 0.7231, 0.6875, 0.7231, 0.7292, 0.6667, 0.7292, 0.7083, 0.7292, 0.7083, 0.7292, 0.6667, 0.7083, 0.625, 0.7292, 0.625, 0.7292, 0.625, 0.7083, 0.625, 0.3861, 0.7101, 0.6139, 0.7101, 0.6139, 0.7231, 0.3861, 0.7231, 0.6667, 0.6045, 0.6875, 0.6045, 0.6875, 0.6231, 0.6667, 0.6231, 0.7292, 0.625, 0.7292, 0.6667, 0.7292, 0.6667, 0.7292, 0.625, 0.6875, 0.6045, 0.7083, 0.6045, 0.7083, 0.6231, 0.6875, 0.6231, 0.2708, 0.5024, 0.2917, 0.5024, 0.2917, 0.5431, 0.2708, 0.5431, 0.2917, 0.7365, 0.3125, 0.7365, 0.3125, 0.7482, 0.2917, 0.7482, 0.7083, 0.7365, 0.7292, 0.7365, 0.7292, 0.7485, 0.7083, 0.7482, 0.625, 0.2476, 0.625, 0.2069, 0.625, 0.2069, 0.625, 0.2476, 0.625, 0.2908, 0.625, 0.2959, 0.625, 0.2801, 0.625, 0.2814, 0.1262, 0.5024, 0.1485, 0.5024, 0.1484, 0.5431, 0.1262, 0.5431, 0.625, 0.1455, 0.625, 0.125, 0.625, 0.125, 0.625, 0.1455, 0.625, 0.1455, 0.625, 0.125, 0.625, 0.125, 0.625, 0.1455, 0.3861, 0.01347, 0.625, 0.01347, 0.625, 0.02694, 0.3861, 0.02694, 0.625, 0.2801, 0.625, 0.2733, 0.625, 0.2732, 0.625, 0.2801, 0.3861, 0.2069, 0.625, 0.2069, 0.625, 0.2476, 0.3861, 0.2476, 0.625, 0.1455, 0.625, 0.125, 0.625, 0.125, 0.625, 0.1455, 0.8435, 0.6667, 0.8291, 0.6667, 0.8334, 0.6667, 0.8436, 0.6667, 0.8449, 0.7222, 0.8449, 0.7036, 0.8449, 0.7003, 0.8449, 0.7081, 0.7083, 0.545, 0.7292, 0.5449, 0.7292, 0.5636, 0.7083, 0.5636, 0.6875, 0.545, 0.7083, 0.545, 0.7083, 0.5636, 0.6875, 0.5636, 0.25, 0.7083, 0.2702, 0.709, 0.2708, 0.7231, 0.25, 0.7231, 0.625, 0.2476, 0.625, 0.2069, 0.625, 0.2069, 0.625, 0.2476, 0.2184, 0.7083, 0.2342, 0.7083, 0.2342, 0.7231, 0.2184, 0.7231, 0.2026, 0.7083, 0.2184, 0.7083, 0.2184, 0.7231, 0.2026, 0.7231, 0.1868, 0.7083, 0.2026, 0.7083, 0.2026, 0.7231, 0.1868, 0.7231, 0.1709, 0.7083, 0.1868, 0.7083, 0.1868, 0.7231, 0.1709, 0.7231, 0.1551, 0.7083, 0.1709, 0.7083, 0.1709, 0.7231, 0.1551, 0.7231, 0.8132, 0.7083, 0.8291, 0.7083, 0.8291, 0.7231, 0.8132, 0.7231, 0.7974, 0.7083, 0.8132, 0.7083, 0.8132, 0.7231, 0.7974, 0.7231, 0.7816, 0.7083, 0.7974, 0.7083, 0.7974, 0.7231, 0.7816, 0.7231, 0.7658, 0.7083, 0.7816, 0.7083, 0.7816, 0.7231, 0.7658, 0.7231, 0.75, 0.7083, 0.7658, 0.7083, 0.7658, 0.7231, 0.75, 0.7231, 0.25, 0.625, 0.27, 0.6239, 0.2696, 0.6667, 0.25, 0.6667, 0.6875, 0.7083, 0.6262, 0.7083, 0.6262, 0.7083, 0.6875, 0.7083, 0.1262, 0.7231, 0.1476, 0.7231, 0.1475, 0.7365, 0.1262, 0.7365, 0.8449, 0.723, 0.8449, 0.7081, 0.8449, 0.7049, 0.8449, 0.7228, 0.3861, 0.02694, 0.625, 0.02694, 0.625, 0.04167, 0.3861, 0.04167, 0.7292, 0.7083, 0.7083, 0.7083, 0.7083, 0.7083, 0.7292, 0.7083, 0.2342, 0.7083, 0.25, 0.7083, 0.25, 0.7231, 0.2342, 0.7231, 0.7816, 0.6924, 0.7974, 0.6916, 0.7974, 0.7083, 0.7816, 0.7083, 0.8449, 0.7081, 0.8449, 0.6695, 0.8449, 0.6706, 0.8449, 0.7049, 0.8449, 0.741, 0.8449, 0.7223, 0.8449, 0.7222, 0.8449, 0.7306, 0.3861, 0.9776, 0.6361, 0.9711, 0.625, 0.9988, 0.3861, 0.9988, 0.7083, 0.7231, 0.7292, 0.7231, 0.7292, 0.7365, 0.7083, 0.7365, 0.6875, 0.7231, 0.7083, 0.7231, 0.7083, 0.7365, 0.6875, 0.7365, 0.2708, 0.7231, 0.2917, 0.7231, 0.2917, 0.7365, 0.2708, 0.7365, 0.25, 0.7231, 0.2708, 0.7231, 0.2708, 0.7365, 0.25, 0.7365, 0.2184, 0.7231, 0.2342, 0.7231, 0.2342, 0.7365, 0.2184, 0.7365, 0.2026, 0.7231, 0.2184, 0.7231, 0.2184, 0.7365, 0.2026, 0.7365, 0.1868, 0.7231, 0.2026, 0.7231, 0.2026, 0.7365, 0.1868, 0.7365, 0.1709, 0.7231, 0.1868, 0.7231, 0.1868, 0.7365, 0.1709, 0.7365, 0.1551, 0.7231, 0.1709, 0.7231, 0.1709, 0.7365, 0.1551, 0.7365, 0.8132, 0.7231, 0.8291, 0.7231, 0.8291, 0.7365, 0.8132, 0.7365, 0.7974, 0.7231, 0.8132, 0.7231, 0.8132, 0.7365, 0.7974, 0.7365, 0.7816, 0.7231, 0.7974, 0.7231, 0.7974, 0.7365, 0.7816, 0.7365, 0.7658, 0.7231, 0.7816, 0.7231, 0.7816, 0.7365, 0.7658, 0.7365, 0.75, 0.7231, 0.7658, 0.7231, 0.7658, 0.7365, 0.75, 0.7365, 0.2917, 0.7231, 0.3125, 0.7231, 0.3125, 0.7365, 0.2917, 0.7365, 0.3861, 0.7231, 0.6139, 0.7231, 0.6139, 0.7365, 0.3861, 0.7365, 0.8449, 0.7366, 0.8449, 0.723, 0.8449, 0.7228, 0.8449, 0.7382, 0.6262, 0.7231, 0.6875, 0.7231, 0.6875, 0.7365, 0.6263, 0.7365, 0.7292, 0.7231, 0.75, 0.7231, 0.75, 0.7365, 0.7292, 0.7365, 0.2342, 0.7231, 0.25, 0.7231, 0.25, 0.7365, 0.2342, 0.7365, 0.8291, 0.7231, 0.8435, 0.7231, 0.8435, 0.7365, 0.8291, 0.7365, 0.1262, 0.5636, 0.1483, 0.5636, 0.1482, 0.5841, 0.1262, 0.5841, 0.625, 0.01009, 0.625, 0.002041, 0.625, 0.001736, 0.625, 0.009073, 0.625, 0.125, 0.625, 0.09022, 0.625, 0.09206, 0.625, 0.125, 0.625, 0.09022, 0.625, 0.05112, 0.625, 0.05407, 0.625, 0.09206, 0.625, 0.05112, 0.625, 0.02765, 0.625, 0.02779, 0.625, 0.05407, 0.625, 0.02765, 0.625, 0.009073, 0.625, 0.02113, 0.625, 0.02779, 0.625, 0.2069, 0.625, 0.1864, 0.625, 0.1864, 0.625, 0.2069, 0.625, 0.1864, 0.625, 0.1659, 0.625, 0.1659, 0.625, 0.1864, 0.625, 0.1659, 0.625, 0.1455, 0.625, 0.1455, 0.625, 0.1659, 0.625, 0.2069, 0.625, 0.1864, 0.625, 0.1864, 0.625, 0.2069, 0.625, 0.1864, 0.625, 0.1659, 0.625, 0.1659, 0.625, 0.1864, 0.625, 0.1659, 0.625, 0.1455, 0.625, 0.1455, 0.625, 0.1659, 0.625, 0.2069, 0.625, 0.1864, 0.625, 0.1864, 0.625, 0.2069, 0.625, 0.1864, 0.625, 0.1659, 0.625, 0.1659, 0.625, 0.1864, 0.625, 0.1659, 0.625, 0.1455, 0.625, 0.1455, 0.625, 0.1659, 0.7292, 0.5431, 0.7292, 0.5431, 0.7083, 0.5431, 0.7083, 0.5431, 0.7083, 0.5636, 0.7292, 0.5636, 0.7292, 0.5841, 0.7083, 0.5841, 0.7083, 0.5841, 0.7292, 0.5841, 0.7292, 0.6045, 0.7083, 0.6045, 0.7083, 0.5431, 0.7083, 0.5431, 0.6875, 0.5431, 0.6875, 0.5431, 0.6875, 0.5636, 0.7083, 0.5636, 0.7083, 0.5841, 0.6875, 0.5841, 0.6875, 0.5841, 0.7083, 0.5841, 0.7083, 0.6045, 0.6875, 0.6045, 0.2708, 0.5431, 0.2917, 0.5431, 0.2917, 0.5636, 0.2708, 0.5636, 0.2708, 0.5636, 0.2917, 0.5636, 0.2917, 0.5841, 0.2708, 0.5841, 0.2708, 0.5841, 0.2917, 0.5841, 0.2917, 0.6045, 0.2708, 0.6045, 0.25, 0.5431, 0.2708, 0.5431, 0.2708, 0.5636, 0.25, 0.5636, 0.25, 0.5636, 0.2708, 0.5636, 0.2708, 0.5841, 0.25, 0.5841, 0.25, 0.5841, 0.2708, 0.5841, 0.2708, 0.6045, 0.25, 0.6045, 0.6877, 0.4301, 0.7034, 0.4596, 0.6968, 0.4689, 0.6825, 0.4406, 0.7034, 0.4596, 0.7191, 0.4892, 0.7112, 0.4971, 0.6968, 0.4689, 0.7191, 0.4892, 0.7348, 0.5188, 0.7256, 0.5254, 0.7112, 0.4971, 0.7603, 0.5431, 0.7645, 0.5431, 0.7645, 0.5636, 0.7604, 0.5636, 0.8304, 0.5838, 0.8339, 0.5841, 0.8338, 0.6045, 0.8304, 0.6045, 0.625, 0.01178, 0.625, 0.002139, 0.625, 0.002041, 0.625, 0.01009, 0.6825, 0.4406, 0.6968, 0.4689, 0.6903, 0.4781, 0.6772, 0.4511, 0.6968, 0.4689, 0.7112, 0.4971, 0.7033, 0.505, 0.6903, 0.4781, 0.7112, 0.4971, 0.7256, 0.5254, 0.7164, 0.532, 0.7033, 0.505, 0.7658, 0.6667, 0.7513, 0.6667, 0.7513, 0.6667, 0.7658, 0.6667, 0.7604, 0.5841, 0.7645, 0.5838, 0.7645, 0.6045, 0.7605, 0.6045, 0.8304, 0.5636, 0.834, 0.5636, 0.8339, 0.5841, 0.8304, 0.5838, 0.8303, 0.5024, 0.8345, 0.5024, 0.8341, 0.5431, 0.8304, 0.5431, 0.8221, 0.5634, 0.823, 0.5785, 0.7191, 0.4892, 0.7034, 0.4596, 0.823, 0.5785, 0.8239, 0.5929, 0.7348, 0.5188, 0.7191, 0.4892, 0.7487, 0.5431, 0.7487, 0.5431, 0.7292, 0.5431, 0.7292, 0.5431, 0.75, 0.6045, 0.75, 0.5841, 0.75, 0.5841, 0.75, 0.6045, 0.8449, 0.5841, 0.8449, 0.5636, 0.8449, 0.5636, 0.8449, 0.5841, 0.75, 0.625, 0.75, 0.6045, 0.75, 0.6045, 0.75, 0.625, 0.75, 0.6045, 0.75, 0.5841, 0.75, 0.5841, 0.75, 0.6045, 0.75, 0.5841, 0.75, 0.5636, 0.75, 0.5636, 0.75, 0.5841, 0.73, 0.6239, 0.749, 0.625, 0.7489, 0.6642, 0.7304, 0.6667, 0.8449, 0.5841, 0.8449, 0.5636, 0.8449, 0.5636, 0.8449, 0.5841, 0.7292, 0.5841, 0.7489, 0.5841, 0.749, 0.6045, 0.7292, 0.6045, 0.2184, 0.5431, 0.2342, 0.5431, 0.2342, 0.5636, 0.2184, 0.5636, 0.2184, 0.5636, 0.2342, 0.5636, 0.2342, 0.5841, 0.2184, 0.5841, 0.2184, 0.5841, 0.2342, 0.5841, 0.2342, 0.6045, 0.2184, 0.6045, 0.2026, 0.5431, 0.2184, 0.5431, 0.2184, 0.5636, 0.2026, 0.5636, 0.2026, 0.5636, 0.2184, 0.5636, 0.2184, 0.5841, 0.2026, 0.5841, 0.2026, 0.5841, 0.2184, 0.5841, 0.2184, 0.6045, 0.2026, 0.6045, 0.1868, 0.5431, 0.2026, 0.5431, 0.2026, 0.5636, 0.1868, 0.5636, 0.1868, 0.5636, 0.2026, 0.5636, 0.2026, 0.5841, 0.1868, 0.5841, 0.1868, 0.5841, 0.2026, 0.5841, 0.2026, 0.6045, 0.1868, 0.6045, 0.1709, 0.5431, 0.1868, 0.5431, 0.1868, 0.5636, 0.1709, 0.5636, 0.1709, 0.5636, 0.1868, 0.5636, 0.1868, 0.5841, 0.1709, 0.5841, 0.1709, 0.5841, 0.1868, 0.5841, 0.1868, 0.6045, 0.1709, 0.6045, 0.1551, 0.5431, 0.1709, 0.5431, 0.1709, 0.5636, 0.1551, 0.5636, 0.1551, 0.5636, 0.1709, 0.5636, 0.1709, 0.5841, 0.1551, 0.5841, 0.1551, 0.5841, 0.1709, 0.5841, 0.1709, 0.6045, 0.1551, 0.6045, 0.6279, 0.3493, 0.6772, 0.4511, 0.7609, 0.5498, 0.7586, 0.495, 0.6903, 0.4781, 0.7033, 0.505, 0.7624, 0.5794, 0.7617, 0.5644, 0.7033, 0.505, 0.7164, 0.532, 0.7631, 0.5936, 0.7624, 0.5794, 0.6875, 0.5431, 0.6875, 0.5431, 0.6667, 0.5431, 0.6667, 0.5431, 0.6667, 0.5636, 0.6875, 0.5636, 0.6875, 0.5841, 0.6667, 0.5841, 0.6667, 0.5841, 0.6875, 0.5841, 0.6875, 0.6045, 0.6667, 0.6045, 0.2917, 0.5431, 0.3125, 0.5431, 0.3125, 0.5636, 0.2917, 0.5636, 0.2917, 0.5636, 0.3125, 0.5636, 0.3125, 0.5841, 0.2917, 0.5841, 0.2917, 0.5841, 0.3125, 0.5841, 0.3125, 0.6045, 0.2917, 0.6045, 0.7513, 0.6045, 0.7605, 0.6045, 0.7605, 0.625, 0.7513, 0.625, 0.7513, 0.5841, 0.7604, 0.5841, 0.7605, 0.6045, 0.7513, 0.6045, 0.7513, 0.5636, 0.7604, 0.5636, 0.7604, 0.5841, 0.7513, 0.5841, 0.8449, 0.5636, 0.8449, 0.5431, 0.8449, 0.5431, 0.8449, 0.5636, 0.8449, 0.6045, 0.8449, 0.5841, 0.8449, 0.5841, 0.8449, 0.6045, 0.7604, 0.5636, 0.7645, 0.5636, 0.7645, 0.5838, 0.7604, 0.5841, 0.3861, 0.08333, 0.625, 0.08333, 0.625, 0.125, 0.3861, 0.125, 0.6263, 0.5636, 0.6458, 0.5636, 0.6458, 0.5841, 0.6262, 0.5841, 0.1262, 0.5841, 0.1482, 0.5841, 0.1481, 0.6045, 0.1262, 0.6045, 0.8336, 0.625, 0.8435, 0.625, 0.8436, 0.6644, 0.8337, 0.6644, 0.8339, 0.5841, 0.8435, 0.5841, 0.8435, 0.6045, 0.8338, 0.6045, 0.834, 0.5636, 0.8435, 0.5636, 0.8435, 0.5841, 0.8339, 0.5841, 0.8449, 0.5636, 0.8449, 0.5431, 0.8449, 0.5431, 0.8449, 0.5636, 0.8449, 0.6045, 0.8449, 0.5841, 0.8449, 0.5841, 0.8449, 0.6045, 0.3542, 0.5841, 0.3738, 0.5841, 0.3738, 0.6045, 0.3542, 0.6045, 0.625, 0.2069, 0.625, 0.1864, 0.625, 0.1864, 0.625, 0.2069, 0.625, 0.1864, 0.625, 0.1659, 0.625, 0.1659, 0.625, 0.1864, 0.625, 0.1659, 0.625, 0.1455, 0.625, 0.1455, 0.625, 0.1659, 0.3861, 0.1864, 0.625, 0.1864, 0.625, 0.2069, 0.3861, 0.2069, 0.3861, 0.1659, 0.625, 0.1659, 0.625, 0.1864, 0.3861, 0.1864, 0.3861, 0.1455, 0.625, 0.1455, 0.625, 0.1659, 0.3861, 0.1659, 0.1262, 0.5431, 0.1484, 0.5431, 0.1483, 0.5636, 0.1262, 0.5636, 0.625, 0.1659, 0.625, 0.1455, 0.625, 0.1455, 0.625, 0.1659, 0.3542, 0.5636, 0.3737, 0.5636, 0.3738, 0.5841, 0.3542, 0.5841, 0.3542, 0.5431, 0.3737, 0.5431, 0.3737, 0.5636, 0.3542, 0.5636, 0.6262, 0.5841, 0.6458, 0.5841, 0.6458, 0.6045, 0.6262, 0.6045, 0.7292, 0.5636, 0.7488, 0.5636, 0.7489, 0.5841, 0.7292, 0.5841, 0.2342, 0.5431, 0.25, 0.5431, 0.25, 0.5636, 0.2342, 0.5636, 0.2342, 0.5636, 0.25, 0.5636, 0.25, 0.5841, 0.2342, 0.5841, 0.2342, 0.5841, 0.25, 0.5841, 0.25, 0.6045, 0.2342, 0.6045, 0.75, 0.5636, 0.75, 0.5453, 0.75, 0.5453, 0.75, 0.5636, 0.75, 0.5841, 0.75, 0.5636, 0.75, 0.5636, 0.75, 0.5841, 0.75, 0.6045, 0.75, 0.5841, 0.75, 0.5841, 0.75, 0.6045, 0.625, 0.1455, 0.625, 0.125, 0.625, 0.125, 0.625, 0.1455, 0.3125, 0.7231, 0.3738, 0.7231, 0.3737, 0.7365, 0.3125, 0.7365, 0.1551, 0.7365, 0.1709, 0.7365, 0.1709, 0.7478, 0.1551, 0.7478, 0.625, 0.01347, 0.625, 0.002206, 0.625, 0.002139, 0.625, 0.01178, 0.1262, 0.7365, 0.1475, 0.7365, 0.1475, 0.7478, 0.1262, 0.7478, 0.625, 0.02694, 0.625, 0.01347, 0.625, 0.01178, 0.625, 0.0272, 0.625, 0.04167, 0.625, 0.02694, 0.625, 0.0272, 0.625, 0.0451, 0.625, 0.08333, 0.625, 0.04167, 0.625, 0.0451, 0.625, 0.08572, 0.625, 0.125, 0.625, 0.08333, 0.625, 0.08572, 0.625, 0.125, 0.8435, 0.6667, 0.8291, 0.6667, 0.8291, 0.6667, 0.8435, 0.6667, 0.8449, 0.7228, 0.8449, 0.7049, 0.8449, 0.7015, 0.8449, 0.7225, 0.8449, 0.7382, 0.8449, 0.7228, 0.8449, 0.7225, 0.8449, 0.7399, 0.8449, 0.5431, 0.8449, 0.5024, 0.8449, 0.5024, 0.8449, 0.5431, 0.8449, 0.7486, 0.8449, 0.7382, 0.8449, 0.7399, 0.8449, 0.7485, 0.625, 0.9988, 0.625, 0.9711, 0.625, 0.9711, 0.625, 0.9988, 0.625, 0.0272, 0.625, 0.01178, 0.625, 0.01009, 0.625, 0.02747, 0.625, 0.0451, 0.625, 0.0272, 0.625, 0.02747, 0.625, 0.04852, 0.625, 0.08572, 0.625, 0.0451, 0.625, 0.04852, 0.625, 0.0881, 0.625, 0.125, 0.625, 0.08572, 0.625, 0.0881, 0.625, 0.125, 0.8435, 0.6667, 0.8291, 0.6667, 0.8291, 0.6667, 0.8435, 0.6667, 0.625, 0.02747, 0.625, 0.01009, 0.625, 0.009073, 0.625, 0.02765, 0.625, 0.04852, 0.625, 0.02747, 0.625, 0.02765, 0.625, 0.05112, 0.625, 0.0881, 0.625, 0.04852, 0.625, 0.05112, 0.625, 0.09022, 0.625, 0.125, 0.625, 0.0881, 0.625, 0.09022, 0.625, 0.125, 0.625, 0.09447, 0.625, 0.05664, 0.625, 0.05909, 0.625, 0.09597, 0.8449, 0.7399, 0.8449, 0.7225, 0.8449, 0.7223, 0.8449, 0.741, 0.8449, 0.7225, 0.8449, 0.7015, 0.8449, 0.6984, 0.8449, 0.7223, 0.8449, 0.662, 0.8449, 0.6551, 0.8449, 0.657, 0.8449, 0.696, 0.8461, 0.6906, 0.8738, 0.6906, 0.8738, 0.75, 0.8461, 0.75, 0.625, 0.2476, 0.625, 0.2069, 0.625, 0.2069, 0.625, 0.2476, 0.8449, 0.625, 0.8449, 0.655, 0.8449, 0.6563, 0.8449, 0.625, 0.8449, 0.654, 0.8449, 0.655, 0.8449, 0.625, 0.8449, 0.625, 0.8449, 0.625, 0.8449, 0.6045, 0.8449, 0.6045, 0.8449, 0.625, 0.8345, 0.5024, 0.8436, 0.5024, 0.8435, 0.5431, 0.8341, 0.5431, 0.8461, 0.6539, 0.8738, 0.6539, 0.8738, 0.6906, 0.8461, 0.6906, 0.8461, 0.5841, 0.8738, 0.5841, 0.8738, 0.6045, 0.8461, 0.6045, 0.625, 0.9711, 0.625, 0.9988, 0.625, 0.9988, 0.625, 0.9711, 0.625, 0.008993, 0.625, 0.02113, 0.625, 0.009073, 0.625, 0.001736, 0.8461, 0.5636, 0.8738, 0.5636, 0.8738, 0.5841, 0.8461, 0.5841, 0.625, 0.05664, 0.625, 0.02792, 0.625, 0.02813, 0.625, 0.05909, 0.8461, 0.6045, 0.8738, 0.6045, 0.8738, 0.625, 0.8461, 0.625, 0.8461, 0.5431, 0.8738, 0.5431, 0.8738, 0.5636, 0.8461, 0.5636, 0.75, 0.5841, 0.75, 0.5636, 0.75, 0.5636, 0.75, 0.5841, 0.625, 0.02792, 0.625, 0.02113, 0.625, 0.008993, 0.625, 0.02813, 0.625, 0.1864, 0.625, 0.1659, 0.625, 0.1659, 0.625, 0.1864, 0.625, 0.125, 0.625, 0.09447, 0.625, 0.09597, 0.625, 0.125, 0.3861, 0.5431, 0.6139, 0.5431, 0.6139, 0.5636, 0.3861, 0.5636, 0.8461, 0.5024, 0.8738, 0.5024, 0.8738, 0.5431, 0.8461, 0.5431, 0.8449, 0.5431, 0.8449, 0.5024, 0.8449, 0.5024, 0.8449, 0.5431, 0.8341, 0.5431, 0.8435, 0.5431, 0.8435, 0.5636, 0.834, 0.5636, 0.8449, 0.6947, 0.8449, 0.6563, 0.8449, 0.655, 0.8449, 0.693, 0.8449, 0.625, 0.8449, 0.6045, 0.8449, 0.6045, 0.8449, 0.625, 0.625, 0.2476, 0.625, 0.2069, 0.625, 0.2069, 0.625, 0.2476, 0.8449, 0.5636, 0.8449, 0.5431, 0.8449, 0.5431, 0.8449, 0.5636, 0.8449, 0.696, 0.8449, 0.657, 0.8449, 0.6563, 0.8449, 0.6947, 0.8449, 0.6045, 0.8449, 0.5841, 0.8449, 0.5841, 0.8449, 0.6045, 0.8449, 0.7081, 0.8449, 0.7003, 0.8449, 0.696, 0.8449, 0.6947, 0.8449, 0.5841, 0.8449, 0.5636, 0.8449, 0.5636, 0.8449, 0.5841, 0.625, 0.1455, 0.625, 0.125, 0.625, 0.125, 0.625, 0.1455, 0.625, 0.2069, 0.625, 0.1864, 0.625, 0.1864, 0.625, 0.2069, 0.625, 0.1864, 0.625, 0.1659, 0.625, 0.1659, 0.625, 0.1864, 0.625, 0.09206, 0.625, 0.05407, 0.625, 0.05513, 0.625, 0.09286, 0.625, 0.1659, 0.625, 0.1455, 0.625, 0.1455, 0.625, 0.1659, 0.625, 0.125, 0.625, 0.09206, 0.625, 0.09286, 0.625, 0.125, 0.625, 0.05407, 0.625, 0.02779, 0.625, 0.03899, 0.625, 0.05513, 0.8449, 0.625, 0.8449, 0.6563, 0.8449, 0.657, 0.8449, 0.625, 0.6458, 0.625, 0.6667, 0.625, 0.6667, 0.625, 0.6458, 0.625, 0.625, 0.9711, 0.625, 0.9988, 0.625, 0.9988, 0.625, 0.9711, 0.8449, 0.625, 0.8449, 0.6045, 0.8449, 0.6045, 0.8449, 0.625, 0.8449, 0.5841, 0.8449, 0.5636, 0.8449, 0.5636, 0.8449, 0.5841, 0.8449, 0.6045, 0.8449, 0.5841, 0.8449, 0.5841, 0.8449, 0.6045, 0.625, 0.2789, 0.625, 0.2512, 0.625, 0.2512, 0.625, 0.2789, 0.8449, 0.7081, 0.8449, 0.6947, 0.8449, 0.693, 0.8449, 0.7221, 0.8449, 0.5636, 0.8449, 0.5431, 0.8449, 0.5431, 0.8449, 0.5636, 0.8449, 0.7222, 0.8449, 0.7081, 0.8449, 0.7221, 0.8449, 0.7306, 0.625, 0.05513, 0.625, 0.03899, 0.625, 0.02792, 0.625, 0.05664, 0.625, 0.09286, 0.625, 0.05513, 0.625, 0.05664, 0.625, 0.09447, 0.625, 0.1455, 0.625, 0.125, 0.625, 0.125, 0.625, 0.1455, 0.625, 0.1659, 0.625, 0.1455, 0.625, 0.1455, 0.625, 0.1659, 0.625, 0.2069, 0.625, 0.1864, 0.625, 0.1864, 0.625, 0.2069, 0.625, 0.2789, 0.625, 0.2512, 0.625, 0.2512, 0.625, 0.2789, 0.625, 0.125, 0.625, 0.09286, 0.625, 0.09447, 0.625, 0.125, 0.625, 0.1864, 0.625, 0.1659, 0.625, 0.1659, 0.625, 0.1864, 0.625, 0.03899, 0.625, 0.02779, 0.625, 0.02113, 0.625, 0.02792, 0.8449, 0.5431, 0.8449, 0.5024, 0.8449, 0.5024, 0.8449, 0.5431, 0.3125, 0.5841, 0.3333, 0.5841, 0.3333, 0.6045, 0.3125, 0.6045, 0.3333, 0.5841, 0.3542, 0.5841, 0.3542, 0.6045, 0.3333, 0.6045, 0.3125, 0.5636, 0.3333, 0.5636, 0.3333, 0.5841, 0.3125, 0.5841, 0.3333, 0.5636, 0.3542, 0.5636, 0.3542, 0.5841, 0.3333, 0.5841, 0.3125, 0.5431, 0.3333, 0.5431, 0.3333, 0.5636, 0.3125, 0.5636, 0.3333, 0.5431, 0.3542, 0.5431, 0.3542, 0.5636, 0.3333, 0.5636, 0.3861, 0.5841, 0.6139, 0.5841, 0.6139, 0.6045, 0.3861, 0.6045, 0.6458, 0.5841, 0.6667, 0.5841, 0.6667, 0.6045, 0.6458, 0.6045, 0.3861, 0.5636, 0.6139, 0.5636, 0.6139, 0.5841, 0.3861, 0.5841, 0.6458, 0.5636, 0.6667, 0.5636, 0.6667, 0.5841, 0.6458, 0.5841, 0.6458, 0.5431, 0.6458, 0.5431, 0.6458, 0.5431, 0.6307, 0.5431, 0.3861, 0.4583, 0.625, 0.4583, 0.625, 0.4792, 0.3861, 0.4792, 0.6262, 0.625, 0.6458, 0.625, 0.6458, 0.625, 0.6262, 0.625, 0.6667, 0.5431, 0.6667, 0.5431, 0.6458, 0.5431, 0.6458, 0.5431, 0.3861, 0.6045, 0.6139, 0.6045, 0.6139, 0.6231, 0.3861, 0.6231, 0.6458, 0.6045, 0.6667, 0.6045, 0.6667, 0.6231, 0.6458, 0.6231, 0.2917, 0.5024, 0.3125, 0.5024, 0.3125, 0.5431, 0.2917, 0.5431, 0.3333, 0.6045, 0.3542, 0.6045, 0.3542, 0.6231, 0.3333, 0.6231, 0.2917, 0.6045, 0.3125, 0.6045, 0.3125, 0.6231, 0.2917, 0.6231, 0.6667, 0.5431, 0.6667, 0.5431, 0.6458, 0.5431, 0.6458, 0.5431, 0.3861, 0.4167, 0.625, 0.4167, 0.625, 0.4375, 0.3861, 0.4375, 0.3333, 0.5024, 0.3542, 0.5024, 0.3542, 0.5431, 0.3333, 0.5431, 0.3861, 0.4792, 0.625, 0.4792, 0.625, 0.498, 0.3861, 0.498, 0.625, 0.4792, 0.625, 0.4583, 0.625, 0.4583, 0.625, 0.4792, 0.6875, 0.5431, 0.6875, 0.5431, 0.6667, 0.5431, 0.6667, 0.5431, 0.6458, 0.545, 0.6667, 0.545, 0.6667, 0.5636, 0.6458, 0.5636, 0.7083, 0.5431, 0.7083, 0.5431, 0.6875, 0.5431, 0.6875, 0.5431, 0.6875, 0.5431, 0.6875, 0.5431, 0.6667, 0.5431, 0.625, 0.4375, 0.625, 0.4167, 0.625, 0.4167, 0.625, 0.4375, 0.625, 0.4375, 0.625, 0.4583, 0.625, 0.4375, 0.3542, 0.5024, 0.3737, 0.5024, 0.3737, 0.5431, 0.3542, 0.5431, 0.6458, 0.5407, 0.6458, 0.5024, 0.6667, 0.5024, 0.6667, 0.5407, 0.625, 0.4792, 0.625, 0.4583, 0.625, 0.4583, 0.625, 0.4792, 0.6139, 0.5024, 0.625, 0.5, 0.625, 0.5024, 0.3861, 0.498, 0.3861, 0.5, 0.375, 0.4987, 0.6139, 0.7513, 0.6139, 0.75, 0.625, 0.7513, 0.3861, 0.7482, 0.3861, 0.75, 0.375, 0.7482, 0.1262, 0.5024, 0.125, 0.5024, 0.1262, 0.5, 0.1262, 0.7478, 0.1262, 0.75, 0.125, 0.748, 0.6139, 0.6231, 0.625, 0.6231, 0.6139, 0.625, 0.6262, 0.625, 0.6262, 0.625, 0.625, 0.625, 0.8435, 0.7485, 0.8449, 0.7487, 0.8449, 0.75, 0.8435, 0.75, 0.6262, 0.7101, 0.625, 0.7101, 0.6262, 0.7083, 0.75, 0.6644, 0.7513, 0.6667, 0.7513, 0.6667, 0.7489, 0.6642, 0.3738, 0.7101, 0.3738, 0.7083, 0.375, 0.7101, 0.8435, 0.6712, 0.8435, 0.6667, 0.8449, 0.6712, 0.625, 0.2476, 0.625, 0.2476, 0.625, 0.25, 0.625, 0.2789, 0.625, 0.2789, 0.625, 0.2801, 0.6262, 0.5407, 0.6307, 0.5431, 0.6263, 0.545, 0.6139, 0.5431, 0.75, 0.5453, 0.7487, 0.5452, 0.7487, 0.5431, 0.8449, 0.5024, 0.8449, 0.5024, 0.8449, 0.5, 0.8449, 0.5, 0.625, 0.375, 0.625, 0.3737, 0.625, 0.375, 0.7488, 0.5407, 0.7513, 0.5431, 0.75, 0.5453, 0.7487, 0.5431, 0.7513, 0.6644, 0.7513, 0.6667, 0.75, 0.6644, 0.8449, 0.6644, 0.8449, 0.6667, 0.8436, 0.6667, 0.8449, 0.6644, 0.8184, 0.4933, 0.8215, 0.493, 0.8291, 0.5031, 0.7295, 0.4643, 0.7581, 0.4914, 0.7339, 0.4694, 0.8275, 0.663, 0.8291, 0.6636, 0.8285, 0.6667, 0.7661, 0.6631, 0.7664, 0.6667, 0.7658, 0.6636, 0.1262, 0.7365, 0.1262, 0.7478, 0.125, 0.748, 0.125, 0.7366, 0.1551, 0.5024, 0.1485, 0.5024, 0.1485, 0.5, 0.1551, 0.5, 0.6139, 0.5024, 0.3861, 0.5024, 0.3861, 0.498, 0.625, 0.498, 0.3861, 0.9988, 0.625, 0.9988, 0.625, 1.0, 0.3861, 1.0, 0.6139, 0.7513, 0.3861, 0.7513, 0.3861, 0.7482, 0.6139, 0.7482, 0.625, 0.2512, 0.3861, 0.2512, 0.3861, 0.2476, 0.625, 0.2476, 0.6263, 0.7365, 0.6263, 0.7482, 0.6139, 0.7482, 0.6139, 0.7365, 0.3125, 0.7482, 0.3737, 0.7482, 0.3737, 0.75, 0.3125, 0.75, 0.3737, 0.5431, 0.3737, 0.5024, 0.3861, 0.5024, 0.3861, 0.5431, 0.2708, 0.5024, 0.25, 0.5024, 0.25, 0.5, 0.2708, 0.5, 0.7292, 0.7485, 0.75, 0.7485, 0.75, 0.75, 0.7292, 0.75, 0.2342, 0.7478, 0.25, 0.7478, 0.25, 0.75, 0.2342, 0.75, 0.1262, 0.6045, 0.1262, 0.625, 0.125, 0.625, 0.125, 0.6045, 0.6262, 0.6045, 0.6262, 0.6231, 0.6139, 0.6231, 0.6139, 0.6045, 0.75, 0.6045, 0.75, 0.625, 0.749, 0.625, 0.749, 0.6045, 0.6458, 0.625, 0.6262, 0.625, 0.6262, 0.6231, 0.6458, 0.6231, 0.6262, 0.625, 0.6262, 0.625, 0.625, 0.625, 0.625, 0.625, 0.1709, 0.5024, 0.1551, 0.5024, 0.1551, 0.5, 0.1709, 0.5, 0.8291, 0.7485, 0.8435, 0.7485, 0.8435, 0.75, 0.8291, 0.75, 0.1262, 0.7478, 0.1475, 0.7478, 0.1474, 0.75, 0.1262, 0.75, 0.8449, 0.7366, 0.8449, 0.7487, 0.8435, 0.7485, 0.8435, 0.7365, 0.1262, 0.625, 0.1262, 0.6667, 0.125, 0.6665, 0.125, 0.625, 0.1262, 0.6667, 0.1262, 0.7083, 0.125, 0.7081, 0.125, 0.6667, 0.75, 0.625, 0.75, 0.6644, 0.7489, 0.6642, 0.749, 0.625, 0.3738, 0.7231, 0.3738, 0.7101, 0.3861, 0.7101, 0.3861, 0.7231, 0.8449, 0.6339, 0.8449, 0.6695, 0.8449, 0.6707, 0.8449, 0.634, 0.7658, 0.6712, 0.7513, 0.6712, 0.7513, 0.6667, 0.7658, 0.6667, 0.7292, 0.625, 0.7292, 0.6667, 0.7292, 0.6667, 0.7292, 0.625, 0.6875, 0.7101, 0.6262, 0.7101, 0.6262, 0.7083, 0.6875, 0.7083, 0.7292, 0.6667, 0.7292, 0.7083, 0.7292, 0.7083, 0.7292, 0.6667, 0.6139, 0.7101, 0.3861, 0.7101, 0.3861, 0.7083, 0.6139, 0.7083, 0.8738, 0.5431, 0.8738, 0.5024, 0.875, 0.5024, 0.875, 0.5431, 0.8738, 0.5024, 0.8461, 0.5024, 0.8461, 0.5, 0.8738, 0.5, 0.8461, 0.6045, 0.8461, 0.625, 0.8449, 0.625, 0.8449, 0.6045, 0.625, 0.2512, 0.625, 0.2512, 0.625, 0.2476, 0.625, 0.2476, 0.8449, 0.6909, 0.8449, 0.654, 0.8461, 0.6539, 0.8461, 0.6906, 0.625, 0.09597, 0.625, 0.05909, 0.625, 0.05935, 0.625, 0.09614, 0.8449, 0.7219, 0.8449, 0.6909, 0.8449, 0.6906, 0.8449, 0.7218, 0.625, 0.05909, 0.625, 0.02813, 0.625, 0.02816, 0.625, 0.05935, 0.8449, 0.7414, 0.8449, 0.7219, 0.8449, 0.7218, 0.8449, 0.7427, 0.625, 0.02813, 0.625, 0.008993, 0.625, 0.007318, 0.625, 0.02816, 0.8449, 0.7488, 0.8449, 0.7414, 0.8449, 0.7427, 0.8449, 0.75, 0.625, 0.008993, 0.625, 0.001736, 0.625, 0.0, 0.625, 0.007318, 0.8461, 0.625, 0.8461, 0.6539, 0.8449, 0.654, 0.8449, 0.625, 0.625, 0.9711, 0.625, 0.9711, 0.625, 0.9699, 0.625, 0.9699, 0.625, 0.002139, 0.625, 0.002206, 0.625, 0.0, 0.625, 0.0, 0.625, 0.125, 0.625, 0.09597, 0.625, 0.09614, 0.625, 0.125, 0.3737, 0.5636, 0.3737, 0.5431, 0.3861, 0.5431, 0.3861, 0.5636, 0.1262, 0.5024, 0.1262, 0.5431, 0.125, 0.5431, 0.125, 0.5024, 0.6262, 0.5024, 0.6262, 0.5407, 0.6139, 0.5431, 0.6139, 0.5024, 0.625, 0.3958, 0.625, 0.375, 0.625, 0.3762, 0.625, 0.3958, 0.8738, 0.5636, 0.8738, 0.5431, 0.875, 0.5431, 0.875, 0.5636, 0.8461, 0.5024, 0.8461, 0.5431, 0.8449, 0.5431, 0.8449, 0.5024, 0.6458, 0.545, 0.6263, 0.545, 0.6307, 0.5431, 0.6458, 0.5431, 0.7513, 0.6045, 0.7513, 0.625, 0.75, 0.625, 0.75, 0.6045, 0.8449, 0.6045, 0.8449, 0.625, 0.8435, 0.625, 0.8435, 0.6045, 0.7513, 0.625, 0.7513, 0.6644, 0.75, 0.6644, 0.75, 0.625, 0.8449, 0.625, 0.8449, 0.6566, 0.8449, 0.6564, 0.8449, 0.625, 0.7513, 0.5024, 0.7513, 0.5431, 0.7488, 0.5407, 0.7488, 0.5024, 0.8449, 0.5024, 0.8449, 0.5431, 0.8435, 0.5431, 0.8436, 0.5024, 0.75, 0.6644, 0.75, 0.6644, 0.7513, 0.6667, 0.7513, 0.6667, 0.8449, 0.6334, 0.8449, 0.6339, 0.8449, 0.625, 0.8449, 0.625, 0.7487, 0.5431, 0.7487, 0.5431, 0.75, 0.5453, 0.75, 0.5453, 0.7292, 0.5407, 0.7488, 0.5407, 0.7487, 0.5431, 0.7292, 0.5431, 0.2917, 0.7482, 0.3125, 0.7482, 0.3125, 0.75, 0.2917, 0.75, 0.3333, 0.5024, 0.3125, 0.5024, 0.3125, 0.5, 0.3333, 0.5, 0.6263, 0.7482, 0.6875, 0.7482, 0.6875, 0.75, 0.6263, 0.75, 0.7083, 0.625, 0.6875, 0.625, 0.6875, 0.6231, 0.7083, 0.6231, 0.7292, 0.7083, 0.7083, 0.7083, 0.7083, 0.7083, 0.7292, 0.7083, 0.7083, 0.7101, 0.6875, 0.7101, 0.6875, 0.7083, 0.7083, 0.7083, 0.7083, 0.545, 0.6875, 0.545, 0.6875, 0.5431, 0.7083, 0.5431, 0.2694, 0.6234, 0.2917, 0.6231, 0.2917, 0.625, 0.2708, 0.625, 0.7083, 0.7083, 0.6875, 0.7083, 0.6875, 0.7083, 0.7083, 0.7083, 0.6667, 0.5407, 0.6875, 0.5407, 0.6875, 0.5431, 0.6667, 0.5431, 0.625, 0.4583, 0.625, 0.4375, 0.625, 0.4375, 0.625, 0.4583, 0.1551, 0.7478, 0.1709, 0.7478, 0.1709, 0.75, 0.1551, 0.75, 0.1709, 0.7478, 0.1868, 0.7478, 0.1868, 0.75, 0.1709, 0.75, 0.1868, 0.7478, 0.2026, 0.7478, 0.2026, 0.75, 0.1868, 0.75, 0.2026, 0.7478, 0.2184, 0.7478, 0.2184, 0.75, 0.2026, 0.75, 0.2184, 0.7478, 0.2342, 0.7478, 0.2342, 0.75, 0.2184, 0.75, 0.25, 0.5024, 0.2342, 0.5024, 0.2342, 0.5, 0.25, 0.5, 0.2342, 0.5024, 0.2184, 0.5024, 0.2184, 0.5, 0.2342, 0.5, 0.2184, 0.5024, 0.2026, 0.5024, 0.2026, 0.5, 0.2184, 0.5, 0.2026, 0.5024, 0.1868, 0.5024, 0.1868, 0.5, 0.2026, 0.5, 0.1868, 0.5024, 0.1709, 0.5024, 0.1709, 0.5, 0.1868, 0.5, 0.75, 0.7485, 0.7658, 0.7485, 0.7658, 0.75, 0.75, 0.75, 0.7658, 0.7485, 0.7816, 0.7485, 0.7816, 0.75, 0.7658, 0.75, 0.7816, 0.7485, 0.7974, 0.7485, 0.7974, 0.75, 0.7816, 0.75, 0.7974, 0.7485, 0.8132, 0.7485, 0.8132, 0.75, 0.7974, 0.75, 0.8132, 0.7485, 0.8291, 0.7485, 0.8291, 0.75, 0.8132, 0.75, 0.8435, 0.6712, 0.8291, 0.6712, 0.8291, 0.6667, 0.8435, 0.6667, 0.8291, 0.6712, 0.8132, 0.6712, 0.8132, 0.6667, 0.8291, 0.6667, 0.8132, 0.6712, 0.7974, 0.6712, 0.7974, 0.6667, 0.8132, 0.6667, 0.7974, 0.6712, 0.7816, 0.6712, 0.7816, 0.6667, 0.7974, 0.6667, 0.7816, 0.6712, 0.7658, 0.6712, 0.7658, 0.6667, 0.7816, 0.6667, 0.7638, 0.6082, 0.7661, 0.6631, 0.7658, 0.6636, 0.7658, 0.6111, 0.7652, 0.6667, 0.7607, 0.6667, 0.7604, 0.6644, 0.7645, 0.6644, 0.8303, 0.5024, 0.8304, 0.5431, 0.8291, 0.5431, 0.8291, 0.5024, 0.7631, 0.5936, 0.7638, 0.6082, 0.7658, 0.6111, 0.7658, 0.5972, 0.8304, 0.6045, 0.8304, 0.625, 0.8291, 0.625, 0.8291, 0.6045, 0.7607, 0.6667, 0.7513, 0.6667, 0.7513, 0.6644, 0.7604, 0.6644, 0.8304, 0.625, 0.8303, 0.6644, 0.8291, 0.6644, 0.8291, 0.625, 0.7645, 0.5024, 0.76, 0.5024, 0.7604, 0.5, 0.7649, 0.5, 0.75, 0.6644, 0.75, 0.6644, 0.7513, 0.6667, 0.7513, 0.6667, 0.75, 0.6644, 0.75, 0.6644, 0.7513, 0.6667, 0.7513, 0.6667, 0.8449, 0.6608, 0.8449, 0.6328, 0.8449, 0.625, 0.8449, 0.656, 0.8449, 0.6328, 0.8449, 0.6334, 0.8449, 0.625, 0.8449, 0.625, 0.7487, 0.5431, 0.7487, 0.5431, 0.75, 0.5453, 0.75, 0.5453, 0.7487, 0.5431, 0.7487, 0.5431, 0.75, 0.5453, 0.75, 0.5453, 0.8334, 0.6667, 0.8297, 0.6667, 0.8303, 0.6644, 0.8337, 0.6644, 0.8345, 0.5024, 0.8303, 0.5024, 0.8174, 0.4878, 0.8209, 0.4867, 0.7586, 0.495, 0.7609, 0.5498, 0.7658, 0.5556, 0.7658, 0.5031, 0.6127, 0.2977, 0.8174, 0.4878, 0.8184, 0.4933, 0.6285, 0.3183, 0.625, 0.3276, 0.625, 0.3106, 0.6285, 0.3183, 0.6282, 0.3338, 0.625, 0.3446, 0.625, 0.3276, 0.6282, 0.3338, 0.6279, 0.3493, 0.7295, 0.4643, 0.6197, 0.3398, 0.6279, 0.3493, 0.7586, 0.495, 0.76, 0.5024, 0.7513, 0.5024, 0.75, 0.5, 0.76, 0.5, 0.8436, 0.5024, 0.8345, 0.5024, 0.8346, 0.5, 0.8436, 0.5, 0.8099, 0.6604, 0.8275, 0.663, 0.8297, 0.6667, 0.815, 0.6667, 0.7944, 0.6606, 0.8099, 0.6604, 0.8144, 0.6667, 0.7974, 0.6667, 0.7788, 0.6609, 0.7944, 0.6606, 0.7974, 0.6667, 0.7804, 0.6667, 0.7661, 0.6631, 0.7788, 0.6609, 0.7799, 0.6667, 0.7652, 0.6667, 0.8436, 0.6667, 0.8334, 0.6667, 0.8337, 0.6644, 0.8436, 0.6644, 0.6875, 0.7482, 0.7083, 0.7482, 0.7083, 0.75, 0.6875, 0.75, 0.7083, 0.7482, 0.7292, 0.7485, 0.7292, 0.75, 0.7083, 0.75, 0.2917, 0.5024, 0.2708, 0.5024, 0.2708, 0.5, 0.2917, 0.5, 0.3125, 0.5024, 0.2917, 0.5024, 0.2917, 0.5, 0.3125, 0.5, 0.625, 0.4375, 0.625, 0.4167, 0.625, 0.4167, 0.625, 0.4375, 0.625, 0.4167, 0.625, 0.3958, 0.625, 0.3958, 0.625, 0.4167, 0.6875, 0.5407, 0.7083, 0.5407, 0.7083, 0.5431, 0.6875, 0.5431, 0.7083, 0.5407, 0.7292, 0.5407, 0.7292, 0.5431, 0.7083, 0.5431, 0.25, 0.7478, 0.2708, 0.7485, 0.2708, 0.75, 0.25, 0.75, 0.2708, 0.7485, 0.2917, 0.7482, 0.2917, 0.75, 0.2708, 0.75, 0.7292, 0.625, 0.7083, 0.625, 0.7083, 0.6231, 0.7306, 0.6234, 0.2917, 0.6231, 0.3125, 0.6231, 0.3125, 0.625, 0.2917, 0.625, 0.7304, 0.7097, 0.7083, 0.7101, 0.7083, 0.7083, 0.7292, 0.7083, 0.7487, 0.5452, 0.7292, 0.5449, 0.7292, 0.5431, 0.7487, 0.5431, 0.7292, 0.5449, 0.7083, 0.545, 0.7083, 0.5431, 0.7292, 0.5431, 0.6667, 0.625, 0.6875, 0.625, 0.6873, 0.625, 0.6667, 0.625, 0.3738, 0.7101, 0.3125, 0.7101, 0.3125, 0.7083, 0.3738, 0.7083, 0.7304, 0.6667, 0.7301, 0.7115, 0.7292, 0.7083, 0.7292, 0.6667, 0.73, 0.6239, 0.7304, 0.6667, 0.7292, 0.6667, 0.7292, 0.625, 0.625, 0.2512, 0.625, 0.2512, 0.625, 0.2476, 0.625, 0.2476, 0.625, 0.2789, 0.625, 0.2789, 0.625, 0.2801, 0.625, 0.2801, 0.625, 0.2512, 0.625, 0.2512, 0.625, 0.2476, 0.625, 0.2476, 0.625, 0.2512, 0.625, 0.2512, 0.625, 0.2476, 0.625, 0.2476, 0.1262, 0.7083, 0.1262, 0.7231, 0.125, 0.7231, 0.125, 0.7083, 0.6262, 0.7101, 0.6262, 0.7231, 0.6139, 0.7231, 0.6139, 0.7101, 0.8449, 0.7081, 0.8449, 0.723, 0.8435, 0.7231, 0.8435, 0.7083, 0.3737, 0.7365, 0.3738, 0.7231, 0.3861, 0.7231, 0.3861, 0.7365, 0.1262, 0.7231, 0.1262, 0.7365, 0.125, 0.7365, 0.125, 0.7231, 0.6262, 0.7231, 0.6263, 0.7365, 0.6139, 0.7365, 0.6139, 0.7231, 0.8449, 0.723, 0.8449, 0.7366, 0.8435, 0.7365, 0.8435, 0.7231, 0.3737, 0.7482, 0.3737, 0.7365, 0.3861, 0.7365, 0.3861, 0.7482, 0.625, 0.2789, 0.625, 0.2789, 0.625, 0.2801, 0.625, 0.2801, 0.1262, 0.5431, 0.1262, 0.5636, 0.125, 0.5636, 0.125, 0.5431, 0.1262, 0.5636, 0.1262, 0.5841, 0.125, 0.5841, 0.125, 0.5636, 0.1262, 0.5841, 0.1262, 0.6045, 0.125, 0.6045, 0.125, 0.5841, 0.6263, 0.545, 0.6263, 0.5636, 0.6139, 0.5636, 0.6139, 0.5431, 0.6263, 0.5636, 0.6262, 0.5841, 0.6139, 0.5841, 0.6139, 0.5636, 0.6262, 0.5841, 0.6262, 0.6045, 0.6139, 0.6045, 0.6139, 0.5841, 0.75, 0.5453, 0.75, 0.5636, 0.7488, 0.5636, 0.7487, 0.5452, 0.75, 0.5636, 0.75, 0.5841, 0.7489, 0.5841, 0.7488, 0.5636, 0.75, 0.5841, 0.75, 0.6045, 0.749, 0.6045, 0.7489, 0.5841, 0.8461, 0.5431, 0.8461, 0.5636, 0.8449, 0.5636, 0.8449, 0.5431, 0.8461, 0.5636, 0.8461, 0.5841, 0.8449, 0.5841, 0.8449, 0.5636, 0.8461, 0.5841, 0.8461, 0.6045, 0.8449, 0.6045, 0.8449, 0.5841, 0.3738, 0.6231, 0.3738, 0.6045, 0.3861, 0.6045, 0.3861, 0.6231, 0.3738, 0.6045, 0.3738, 0.5841, 0.3861, 0.5841, 0.3861, 0.6045, 0.3738, 0.5841, 0.3737, 0.5636, 0.3861, 0.5636, 0.3861, 0.5841, 0.8738, 0.625, 0.8738, 0.6045, 0.875, 0.6045, 0.875, 0.625, 0.8738, 0.6045, 0.8738, 0.5841, 0.875, 0.5841, 0.875, 0.6045, 0.8738, 0.5841, 0.8738, 0.5636, 0.875, 0.5636, 0.875, 0.5841, 0.7513, 0.5431, 0.7513, 0.5636, 0.75, 0.5636, 0.75, 0.5453, 0.7513, 0.5636, 0.7513, 0.5841, 0.75, 0.5841, 0.75, 0.5636, 0.7513, 0.5841, 0.7513, 0.6045, 0.75, 0.6045, 0.75, 0.5841, 0.8449, 0.5431, 0.8449, 0.5636, 0.8435, 0.5636, 0.8435, 0.5431, 0.8449, 0.5636, 0.8449, 0.5841, 0.8435, 0.5841, 0.8435, 0.5636, 0.8449, 0.5841, 0.8449, 0.6045, 0.8435, 0.6045, 0.8435, 0.5841, 0.7609, 0.5498, 0.7617, 0.5644, 0.7658, 0.5694, 0.7658, 0.5556, 0.7617, 0.5644, 0.7624, 0.5794, 0.7658, 0.5837, 0.7658, 0.5694, 0.7624, 0.5794, 0.7631, 0.5936, 0.7658, 0.5972, 0.7658, 0.5837, 0.8304, 0.5431, 0.8304, 0.5636, 0.8291, 0.5636, 0.8291, 0.5431, 0.8304, 0.5636, 0.8304, 0.5838, 0.8291, 0.5837, 0.8291, 0.5636, 0.8304, 0.5838, 0.8304, 0.6045, 0.8291, 0.6045, 0.8291, 0.5837, 0.625, 0.002041, 0.625, 0.002139, 0.625, 0.0, 0.625, 0.0, 0.625, 0.9711, 0.625, 0.9711, 0.625, 0.9699, 0.625, 0.9699, 0.625, 0.001736, 0.625, 0.002041, 0.625, 0.0, 0.625, 0.0, 0.625, 0.9711, 0.625, 0.9711, 0.625, 0.9699, 0.625, 0.9699, 0.625, 0.2789, 0.625, 0.2789, 0.625, 0.2801, 0.625, 0.2801, 0.625, 0.2512, 0.625, 0.2512, 0.625, 0.2476, 0.625, 0.2476, 0.625, 0.2789, 0.625, 0.2789, 0.625, 0.2801, 0.625, 0.2801, 0.625, 0.2512, 0.625, 0.2512, 0.625, 0.2476, 0.625, 0.2476, 0.625, 0.2512, 0.625, 0.2512, 0.625, 0.2476, 0.625, 0.2476, 0.6875, 0.625, 0.6667, 0.625, 0.6667, 0.6231, 0.6875, 0.6231, 0.6667, 0.625, 0.6458, 0.625, 0.6458, 0.6231, 0.6667, 0.6231, 0.6875, 0.545, 0.6667, 0.545, 0.6667, 0.5431, 0.6875, 0.5431, 0.6667, 0.545, 0.6458, 0.545, 0.6458, 0.5431, 0.6667, 0.5431, 0.3737, 0.5024, 0.3542, 0.5024, 0.3542, 0.5, 0.373, 0.5, 0.3542, 0.5024, 0.3333, 0.5024, 0.3333, 0.5, 0.3542, 0.5, 0.6262, 0.625, 0.6458, 0.625, 0.6458, 0.625, 0.6262, 0.625, 0.6458, 0.625, 0.6667, 0.625, 0.6666, 0.625, 0.6458, 0.625, 0.6262, 0.5407, 0.6458, 0.5407, 0.6458, 0.5431, 0.6307, 0.5431, 0.6458, 0.5407, 0.6667, 0.5407, 0.6667, 0.5431, 0.6458, 0.5431, 0.625, 0.498, 0.625, 0.4792, 0.625, 0.4792, 0.625, 0.4988, 0.625, 0.4792, 0.625, 0.4583, 0.625, 0.4583, 0.625, 0.4792, 0.3861, 0.5024, 0.6139, 0.5024, 0.6139, 0.5431, 0.3861, 0.5431, 0.7304, 0.6667, 0.7487, 0.6622, 0.75, 0.7083, 0.7301, 0.7115, 0.7487, 0.6622, 0.7513, 0.6712, 0.7523, 0.693, 0.75, 0.7083, 0.75, 0.7083, 0.7523, 0.693, 0.7658, 0.6931, 0.7658, 0.7083, 0.8132, 0.6909, 0.8291, 0.6902, 0.8291, 0.7083, 0.8132, 0.7083, 0.8449, 0.6706, 0.8449, 0.6695, 0.8449, 0.6339, 0.8449, 0.6334, 0.8449, 0.6713, 0.8449, 0.6706, 0.8449, 0.6334, 0.8449, 0.6328, 0.7658, 0.6931, 0.7523, 0.693, 0.7513, 0.6712, 0.7658, 0.6712, 0.7658, 0.6931, 0.7816, 0.6924, 0.7816, 0.7083, 0.7658, 0.7083, 0.7974, 0.6916, 0.8132, 0.6909, 0.8132, 0.7083, 0.7974, 0.7083, 0.8449, 0.6707, 0.8449, 0.6695, 0.8449, 0.7081, 0.8449, 0.7083, 0.8449, 0.6832, 0.8449, 0.6713, 0.8449, 0.6328, 0.8449, 0.6608, 0.8449, 0.6984, 0.8449, 0.6838, 0.8449, 0.662, 0.8449, 0.696, 0.8449, 0.7223, 0.8449, 0.6984, 0.8449, 0.7036, 0.8449, 0.7222, 0.8449, 0.7036, 0.8449, 0.6984, 0.8449, 0.696, 0.8449, 0.7003, 0.3861, 0.9699, 0.6139, 0.9687, 0.6361, 0.9711, 0.3861, 0.9776, 0.625, 0.2733, 0.625, 0.2734, 0.625, 0.2512, 0.625, 0.2512, 0.625, 0.2732, 0.625, 0.2733, 0.625, 0.2512, 0.625, 0.2512, 0.625, 0.2789, 0.625, 0.2732, 0.625, 0.2512, 0.625, 0.2512, 0.3861, 0.2735, 0.625, 0.2734, 0.625, 0.2801, 0.3861, 0.2801, 0.1485, 0.5, 0.1485, 0.5024, 0.1262, 0.5024, 0.1262, 0.5, 0.148, 0.625, 0.1481, 0.6045, 0.1551, 0.6045, 0.1551, 0.625, 0.1483, 0.5636, 0.1484, 0.5431, 0.1551, 0.5431, 0.1551, 0.5636, 0.1484, 0.5431, 0.1485, 0.5024, 0.1551, 0.5024, 0.1551, 0.5431, 0.1474, 0.75, 0.1475, 0.7478, 0.1551, 0.7478, 0.1551, 0.75, 0.1475, 0.7478, 0.1475, 0.7365, 0.1551, 0.7365, 0.1551, 0.7478, 0.1482, 0.5841, 0.1483, 0.5636, 0.1551, 0.5636, 0.1551, 0.5841, 0.1478, 0.6667, 0.148, 0.625, 0.1551, 0.625, 0.1551, 0.6667, 0.1476, 0.7231, 0.1476, 0.7083, 0.1551, 0.7083, 0.1551, 0.7231, 0.1476, 0.7083, 0.1478, 0.6667, 0.1551, 0.6667, 0.1551, 0.7083, 0.1475, 0.7365, 0.1476, 0.7231, 0.1551, 0.7231, 0.1551, 0.7365, 0.1481, 0.6045, 0.1482, 0.5841, 0.1551, 0.5841, 0.1551, 0.6045])
me_cube.materials.append(mat_material)
me_cube.use_remesh_preserve_volume = False
me_cube.use_remesh_preserve_attributes = False
me_cube.use_mirror_vertex_groups = False
me_cube.update()

# ---- objects
ob_light = bpy.data.objects.new('Light', light_light)
ob_camera = bpy.data.objects.new('Camera', cam_camera)
ob_metal_part_001 = bpy.data.objects.new('Metal Part.001', me_cube)

# ---- transforms, parenting, visibility, modifiers, constraints
ob_light.location = (4.206, -3.232, 5.904)
ob_light.rotation_euler = (0.6503, 0.05522, 1.866)
ob_light.lock_rotations_4d = False
ob_light.empty_display_type = 'ARROWS'
ob_light.color = (0.0, 0.0, 0.0, 0.0)
ob_light.lineart.crease_threshold = 0.0
ob_camera.location = (7.359, -6.926, 5.45)
ob_camera.rotation_euler = (1.109, 0.0, 0.8149)
ob_camera.lock_rotations_4d = False
ob_camera.empty_display_type = 'ARROWS'
ob_camera.color = (0.0, 0.0, 0.0, 0.0)
ob_camera.display_type = 'WIRE'
ob_camera.lineart.crease_threshold = 0.0
ob_metal_part_001.location = (0.0, 0.0, 0.0)
ob_metal_part_001.scale = (0.5605, 0.5605, 0.5605)
ob_metal_part_001.lock_rotations_4d = False
ob_metal_part_001.empty_display_type = 'ARROWS'
ob_metal_part_001.lineart.crease_threshold = 0.0
_m = ob_metal_part_001.modifiers.new('Subdivision', 'SUBSURF')
_m.uv_smooth = 'PRESERVE_CORNERS'
_m.levels = 3
_m.render_levels = 3
_m = ob_metal_part_001.modifiers.new('Auto Smooth', 'NODES')
_m.node_group = ng_auto_smooth
_gi = [s.identifier for s in ng_auto_smooth.interface.items_tree if s.item_type == 'SOCKET' and s.in_out == 'INPUT']
_m[_gi[1]] = 0.5236  # Angle

# ---- collection membership
col_collection.objects.link(ob_light)
col_collection.objects.link(ob_camera)
col_metal_part.objects.link(ob_metal_part_001)

# ---- scene / render settings (as saved in the file)
scene.camera = ob_camera
scene.frame_start = 1; scene.frame_end = 250; scene.frame_set(1)
scene.render.engine = 'BLENDER_EEVEE_NEXT'
scene.cycles.use_denoising = False
scene.cycles.samples = 128
scene.cycles.sampling_pattern = 'TABULATED_SOBOL'
scene.cycles.use_adaptive_sampling = False
scene.cycles.use_light_tree = False
scene.view_settings.view_transform = 'Filmic'
bpy.context.view_layer.update()
